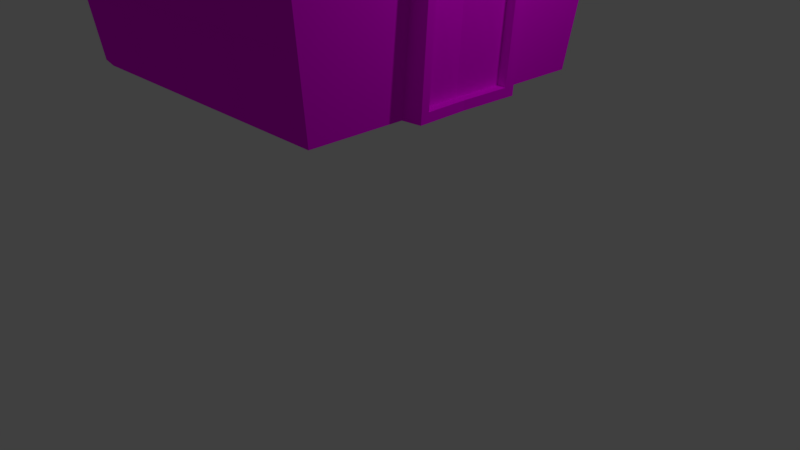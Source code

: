 # Source: casa_con_texturas.blend  (saved by Blender 2.79.0; exported with 4.5.12 LTS)
import bpy
from mathutils import Matrix  # noqa: F401  (used for matrix-valued properties, if any)

bpy.ops.wm.read_factory_settings(use_empty=True)
scene = bpy.context.scene
scene.name = 'Scene'

# ---- collections
col_collection_1 = bpy.data.collections.new('Collection 1'); scene.collection.children.link(col_collection_1)

# ---- images (referenced by path relative to the original .blend; pixels are not part of the script)
import os
ASSET_DIR = os.environ.get("B2B_ASSET_DIR", "")  # directory of the original .blend (textures are referenced by path, not embedded)
HERE = os.path.dirname(os.path.abspath(__file__))  # packed textures are extracted next to this script under _unpacked/

def load_image(name, relpath, width, height, colorspace="sRGB"):
    """Load a texture the original file referenced (path relative to the .blend, or extracted next to this script)."""
    p = next((c for c in (os.path.join(HERE, relpath), os.path.join(ASSET_DIR, relpath)) if relpath and os.path.exists(c)), "")
    if p:
        img = bpy.data.images.load(p, check_existing=True)
        img.name = name
    else:  # same state as the original file: an image datablock whose file is absent (Cycles renders it pink)
        img = bpy.data.images.new(name, width, height)
        img.source = "FILE"
        img.filepath = "//" + (relpath or name)
    img.colorspace_settings.name = colorspace
    return img
img_coloratlas_png = load_image('coloratlas.png', 'coloratlas.png', 1024, 1024, 'sRGB')

# ---- materials (node trees are filled in below, after node groups)
mat_material = bpy.data.materials.new('Material')
mat_material.alpha_threshold = 0.0
mat_material.use_transparent_shadow = False
mat_material.roughness = 0.5
mat_material.line_color = (0.0, 0.0, 0.0, 1.0)

# ---- material node trees
mat_material.use_nodes = True; mat_material.node_tree.nodes.clear()
_N = mat_material.node_tree.nodes; _L = mat_material.node_tree.links
n0 = _N.new('ShaderNodeOutputMaterial'); n0.name = 'Material Output'; n0.location = (300, 300)
n1 = _N.new('ShaderNodeBsdfDiffuse'); n1.name = 'Diffuse BSDF'; n1.location = (10, 300)
n2 = _N.new('ShaderNodeTexImage'); n2.name = 'Image Texture'; n2.location = (-436, 334)
n2.width = 140
n2.image = img_coloratlas_png
_L.new(n1.outputs[0], n0.inputs[0])
_L.new(n2.outputs[0], n1.inputs[0])
n0.is_active_output = True

# ---- world
world_world = bpy.data.worlds.new('World'); scene.world = world_world
world_world.color = (0.05088, 0.05088, 0.05088)
world_world.use_sun_shadow = False
world_world.sun_shadow_jitter_overblur = 0.0
world_world.cycles.sampling_method = 'MANUAL'

# ---- cameras
cam_camera = bpy.data.cameras.new('Camera')
cam_camera.clip_end = 100.0
cam_camera.lens = 35.0
cam_camera.sensor_width = 32.0
cam_camera.sensor_height = 18.0
cam_camera.ortho_scale = 7.314
cam_camera.dof.focus_distance = 0.0
cam_camera.dof.aperture_fstop = 128.0

# ---- lights
light_lamp = bpy.data.lights.new('Lamp', 'POINT')
light_lamp.transmission_factor = 0.0
light_lamp.cutoff_distance = 30.0
light_lamp.energy = 100.0
light_lamp.shadow_buffer_clip_start = 1.001
light_lamp.shadow_soft_size = 0.1
light_lamp.shadow_maximum_resolution = 0.006
light_lamp.use_absolute_resolution = True

# ---- meshes
me_cube_002 = bpy.data.meshes.new('Cube.002')
me_cube_002.from_pydata([(3.155, 2.423, -1.376), (3.155, 0.8152, -1.376), (1.547, 0.8152, -1.376), (1.547, 2.423, -1.376), (1.845, 1.489, 0.1788), (2.656, 0.1756, 0.2266), (1.08, 0.1703, 0.2286), (0.2717, 1.464, 0.1821), (7.605, 1.832, -0.975), (10.93, -0.9017, -0.5992), (14.28, -4.8, -0.2156), (7.612, 0.441, -0.9722), (11.2, -2.187, -0.5855), (14.78, -6.33, -0.1836), (6.004, 0.4383, -0.9722), (9.632, -2.099, -0.586), (13.17, -6.277, -0.1864), (5.997, 1.828, -0.975), (9.374, -0.8955, -0.5985), (12.69, -4.743, -0.2173), (-20.26, 4.676, 0.021), (-23.91, 4.325, -0.1364), (-37.88, 0.5601, 0.3751), (-42.01, 0.08429, 0.2235), (-34.32, -3.393, 0.6808), (-37.6, -5.216, 0.6087), (-17.08, -5.633, 0.8121), (-13.26, -8.463, 0.7939), (12.0, -4.946, 0.6898), (16.75, -7.735, 0.6718), (29.54, -0.8842, 0.3322), (34.86, -3.465, 0.3135), (25.99, 3.05, 0.02859), (30.45, 1.822, -0.0722), (8.839, 5.366, -0.09954), (6.103, 5.041, -0.259), (-31.47, 10.75, -0.04684), (-54.87, 5.235, 0.416), (-49.17, -1.597, 0.9144), (-17.71, -5.756, 1.156), (21.07, -4.829, 0.9972), (44.45, 0.6493, 0.5323), (38.75, 7.497, 0.03466), (7.307, 11.69, -0.2046), (-27.95, 7.178, -0.1035), (-48.3, 2.537, 0.3209), (-42.93, -3.217, 0.775), (-14.98, -6.715, 0.9928), (19.17, -5.906, 0.8468), (39.52, -1.265, 0.4225), (34.15, 4.489, -0.03159), (6.199, 7.986, -0.2495)], [], [(0, 1, 2, 3), (4, 7, 6, 5), (10, 4, 5, 13), (13, 5, 6, 16), (16, 6, 7, 19), (8, 0, 3, 17), (4, 10, 19, 7), (10, 9, 18, 19), (9, 8, 17, 18), (2, 14, 17, 3), (14, 15, 18, 17), (15, 16, 19, 18), (1, 11, 14, 2), (11, 12, 15, 14), (12, 13, 16, 15), (0, 8, 11, 1), (8, 9, 12, 11), (9, 10, 13, 12), (44, 21, 23, 45), (45, 23, 25, 46), (46, 25, 27, 47), (47, 27, 29, 48), (48, 29, 31, 49), (49, 31, 33, 50), (23, 21, 35, 33, 31, 29, 27, 25), (50, 33, 35, 51), (51, 35, 21, 44), (20, 22, 24, 26, 28, 30, 32, 34), (22, 20, 36, 37), (24, 22, 37, 38), (26, 24, 38, 39), (28, 26, 39, 40), (30, 28, 40, 41), (32, 30, 41, 42), (34, 32, 42, 43), (20, 34, 43, 36), (43, 51, 44, 36), (42, 50, 51, 43), (41, 49, 50, 42), (40, 48, 49, 41), (39, 47, 48, 40), (38, 46, 47, 39), (37, 45, 46, 38), (36, 44, 45, 37)])
me_cube_002.use_remesh_preserve_volume = False
me_cube_002.use_remesh_preserve_attributes = False
me_cube_002.use_mirror_vertex_groups = False
me_cube_002.update()
me_cube_001 = bpy.data.meshes.new('Cube.001')
me_cube_001.from_pydata([(0.716, 1.0, -1.0), (0.716, -1.0, -1.0), (-1.284, -1.0, -1.0), (-1.284, 1.0, -1.0), (0.8919, 1.272, 1.0), (0.8919, -1.272, 1.0), (-1.46, -1.272, 1.0), (-1.46, 1.272, 1.0), (0.6975, 0.3082, -0.9303), (0.6975, -0.3082, -0.9303), (0.7563, 0.3082, -0.06447), (0.7563, -0.3082, -0.06447), (0.8836, -0.2677, 0.2925), (0.8836, -0.8431, 0.2925), (0.9444, -0.2677, 0.9635), (0.9444, -0.8431, 0.9635), (0.7715, -0.2677, 0.3026), (0.7715, -0.8431, 0.3026), (0.8324, -0.2677, 0.9737), (0.8324, -0.8431, 0.9737), (1.035, 1.554, 0.847), (0.8919, -7.153e-07, 1.691), (-1.46, 4.768e-07, 1.691), (-1.657, 1.554, 0.847), (1.035, 0.05867, 1.658), (-1.657, 0.05867, 1.658), (0.9984, 1.58, 0.9461), (-1.625, 1.604, 0.9522), (1.003, 0.06895, 1.757), (-1.657, 0.0, 1.754), (-0.2786, 1.604, 0.9522), (-1.625, 0.8077, 1.37), (1.003, 0.8652, 1.34), (-0.3436, 0.06895, 1.757), (-0.2786, 0.8077, 1.37), (-1.017, 1.604, 0.9522), (-1.625, 1.263, 1.131), (1.003, 0.4095, 1.578), (0.3945, 0.06895, 1.757), (0.3296, 1.604, 0.9522), (-1.625, 0.4671, 1.548), (1.003, 1.206, 1.161), (-0.9518, 0.06895, 1.757), (-0.2786, 0.4671, 1.548), (-0.2786, 1.263, 1.131), (0.3296, 0.8077, 1.37), (-1.017, 0.8077, 1.37), (-1.017, 1.263, 1.131), (0.3296, 1.263, 1.131), (0.3296, 0.4671, 1.548), (-1.017, 0.4671, 1.548), (-0.9517, 1.58, 0.9461), (-1.657, 1.592, 0.9192), (-1.625, 1.182, 1.155), (0.9984, 0.4475, 1.54), (1.035, 0.0, 1.754), (0.3621, 0.0, 1.754), (0.3946, 1.58, 0.9461), (-0.3479, 1.58, 0.9461), (-1.625, 0.386, 1.572), (-1.625, 0.8456, 1.331), (0.9984, 1.244, 1.123), (0.9984, 0.7842, 1.364), (-0.9843, 0.0, 1.754), (-0.3111, 0.0, 1.754), (-0.3479, 0.4475, 1.54), (-0.3436, 0.4095, 1.578), (-0.3479, 1.244, 1.123), (-0.3436, 1.206, 1.161), (-0.3479, 0.7842, 1.364), (-0.3436, 0.8652, 1.34), (0.3253, 0.8456, 1.331), (0.3945, 0.8652, 1.34), (-1.021, 0.8456, 1.331), (-0.9518, 0.8652, 1.34), (-0.9517, 1.244, 1.123), (-0.9518, 1.206, 1.161), (0.3946, 1.244, 1.123), (0.3945, 1.206, 1.161), (0.3946, 0.4475, 1.54), (0.3945, 0.4095, 1.578), (-0.9517, 0.4475, 1.54), (-0.9518, 0.4095, 1.578), (1.035, 0.7962, 1.337), (-0.3111, 0.3981, 1.545), (-0.2785, 0.386, 1.572), (-0.2785, 0.04937, 1.749), (-0.3111, 1.194, 1.128), (-0.2785, 1.182, 1.155), (-0.3111, 0.7962, 1.337), (-0.2785, 0.8456, 1.331), (0.3621, 0.7962, 1.337), (0.3946, 0.7842, 1.364), (-0.3111, 1.592, 0.9192), (-0.9843, 0.7962, 1.337), (-0.9517, 0.7842, 1.364), (-0.9843, 1.592, 0.9192), (-1.657, 0.7962, 1.337), (-1.657, 1.194, 1.128), (1.035, 0.3981, 1.545), (1.035, 1.592, 0.9192), (0.3253, 0.04937, 1.749), (0.3621, 1.592, 0.9192), (-1.657, 0.3981, 1.545), (-1.625, 0.04937, 1.749), (1.035, 1.194, 1.128), (-1.021, 0.04937, 1.749), (-0.9843, 1.194, 1.128), (-1.021, 1.182, 1.155), (0.3621, 1.194, 1.128), (0.3253, 1.182, 1.155), (0.3621, 0.3981, 1.545), (0.3253, 0.386, 1.572), (-0.9843, 0.3981, 1.545), (-1.021, 0.386, 1.572), (1.035, -1.554, 0.847), (-1.657, -1.554, 0.847), (1.035, -0.05867, 1.658), (-1.657, -0.05867, 1.658), (0.9984, -1.586, 0.9564), (-1.625, -1.604, 0.9522), (1.003, -0.06895, 1.757), (-0.2786, -1.604, 0.9522), (-1.625, -0.8077, 1.37), (1.003, -0.8652, 1.34), (-0.3436, -0.06895, 1.757), (-0.2786, -0.8077, 1.37), (-1.017, -1.604, 0.9522), (-1.625, -1.263, 1.131), (1.003, -0.4095, 1.578), (0.3945, -0.06895, 1.757), (0.3296, -1.604, 0.9522), (-1.625, -0.4671, 1.548), (1.003, -1.206, 1.161), (-0.9518, -0.06895, 1.757), (-0.2786, -0.4671, 1.548), (-0.2786, -1.263, 1.131), (0.3296, -0.8077, 1.37), (-1.017, -0.8077, 1.37), (-1.017, -1.263, 1.131), (0.3296, -1.263, 1.131), (0.3296, -0.4671, 1.548), (-1.017, -0.4671, 1.548), (-0.9517, -1.586, 0.9564), (-1.657, -1.592, 0.9192), (-1.625, -1.188, 1.165), (0.9984, -0.4529, 1.55), (0.3946, -1.586, 0.9564), (-0.3479, -1.586, 0.9564), (-1.625, -0.3914, 1.583), (-1.625, -0.851, 1.342), (0.9984, -1.249, 1.133), (0.9984, -0.7895, 1.374), (-0.3479, -0.4529, 1.55), (-0.3436, -0.4095, 1.578), (-0.3479, -1.249, 1.133), (-0.3436, -1.206, 1.161), (-0.3479, -0.7895, 1.374), (-0.3436, -0.8652, 1.34), (0.3253, -0.851, 1.342), (0.3945, -0.8652, 1.34), (-1.021, -0.851, 1.342), (-0.9518, -0.8652, 1.34), (-0.9517, -1.249, 1.133), (-0.9518, -1.206, 1.161), (0.3946, -1.249, 1.133), (0.3945, -1.206, 1.161), (0.3946, -0.4529, 1.55), (0.3945, -0.4095, 1.578), (-0.9517, -0.4529, 1.55), (-0.9518, -0.4095, 1.578), (1.035, -0.7962, 1.337), (-0.3111, -0.3981, 1.545), (-0.2785, -0.3914, 1.583), (-0.2785, -0.05475, 1.759), (-0.3111, -1.194, 1.128), (-0.2785, -1.188, 1.165), (-0.3111, -0.7962, 1.337), (-0.2785, -0.851, 1.342), (0.3621, -0.7962, 1.337), (0.3946, -0.7895, 1.374), (-0.3111, -1.592, 0.9192), (-0.9843, -0.7962, 1.337), (-0.9517, -0.7895, 1.374), (-0.9843, -1.592, 0.9192), (-1.657, -0.7962, 1.337), (-1.657, -1.194, 1.128), (1.035, -0.3981, 1.545), (1.035, -1.592, 0.9192), (0.3253, -0.05475, 1.759), (0.3621, -1.592, 0.9192), (-1.657, -0.3981, 1.545), (-1.625, -0.05475, 1.759), (1.035, -1.194, 1.128), (-1.021, -0.05475, 1.759), (-0.9843, -1.194, 1.128), (-1.021, -1.188, 1.165), (0.3621, -1.194, 1.128), (0.3253, -1.188, 1.165), (0.3621, -0.3981, 1.545), (0.3253, -0.3914, 1.583), (-0.9843, -0.3981, 1.545), (-1.021, -0.3914, 1.583), (0.6975, -4.172e-07, -0.9303), (0.7563, -5.364e-07, -0.002365), (0.8836, -0.5246, 0.2925), (0.8836, -0.5862, 0.2925), (0.9168, -0.2677, 0.6587), (0.9112, -0.2677, 0.5973), (0.9112, -0.8431, 0.5973), (0.9168, -0.8431, 0.6587), (0.9444, -0.5862, 0.9635), (0.9444, -0.5246, 0.9635), (0.9168, -0.5862, 0.6587), (0.9112, -0.5862, 0.5973), (0.9112, -0.5246, 0.5973), (0.9168, -0.5246, 0.6587), (0.7651, -0.1971, 0.2323), (0.7651, -0.9137, 0.2323), (0.8387, -0.1971, 1.044), (0.8387, -0.9137, 1.044), (0.8772, -0.1971, 0.2221), (0.8772, -0.9137, 0.2221), (0.9508, -0.9137, 1.034), (0.9508, -0.1971, 1.034), (1.016, -0.5246, 0.6497), (1.016, -0.5862, 0.6497), (1.011, -0.5862, 0.5883), (1.011, -0.5246, 0.5883), (0.9613, -0.9324, 0.6546), (0.9557, -0.9324, 0.5933), (0.9557, -0.1784, 0.5932), (0.9613, -0.1784, 0.6546), (0.92, -0.5862, 0.1994), (0.92, -0.5246, 0.1994), (0.997, -0.5246, 1.048), (0.997, -0.5862, 1.048), (0.8836, 0.909, 0.2008), (0.8836, 0.3337, 0.2008), (0.9444, 0.909, 0.8719), (0.9444, 0.3337, 0.8719), (0.7715, 0.909, 0.211), (0.7715, 0.3337, 0.211), (0.8324, 0.909, 0.882), (0.8324, 0.3337, 0.882), (0.8836, 0.6522, 0.2008), (0.8836, 0.5905, 0.2008), (0.9168, 0.909, 0.567), (0.9112, 0.909, 0.5056), (0.9112, 0.3337, 0.5056), (0.9168, 0.3337, 0.567), (0.9444, 0.5905, 0.8719), (0.9444, 0.6522, 0.8719), (0.9168, 0.5905, 0.567), (0.9112, 0.5905, 0.5056), (0.9112, 0.6522, 0.5056), (0.9168, 0.6522, 0.567), (0.7651, 0.9796, 0.1406), (0.7651, 0.263, 0.1406), (0.8387, 0.9796, 0.9524), (0.8387, 0.263, 0.9524), (0.8772, 0.9796, 0.1305), (0.8772, 0.263, 0.1305), (0.9508, 0.263, 0.9422), (0.9508, 0.9796, 0.9422), (1.016, 0.6522, 0.558), (1.016, 0.5905, 0.558), (1.011, 0.5905, 0.4966), (1.011, 0.6522, 0.4966), (0.9613, 0.2443, 0.563), (0.9557, 0.2443, 0.5016), (0.9557, 0.9984, 0.5016), (0.9613, 0.9984, 0.563), (0.92, 0.5905, 0.1078), (0.92, 0.6522, 0.1078), (0.997, 0.6522, 0.9568), (0.997, 0.5905, 0.9568), (0.8125, -4.778e-07, -0.9506), (0.8439, -0.3049, -0.9391), (0.8439, 0.3049, -0.9391), (0.9043, 0.3092, -0.07273), (0.9043, -0.3092, -0.07273), (0.8673, -5.917e-07, -0.00126), (0.6908, -4.172e-07, -1.03), (0.6927, -0.3789, -1.001), (0.6927, 0.3789, -1.001), (0.7606, 0.3853, -0.001056), (0.7606, -0.3853, -0.001056), (0.7631, -5.364e-07, 0.0973), (0.716, 1.0, -1.0), (-1.284, 1.0, -1.0), (0.8919, 1.272, 1.0), (-1.46, 1.272, 1.0), (-0.284, 1.0, -1.0), (0.8039, 1.136, 0.0), (-1.372, 1.136, 0.0), (-0.284, 1.272, 1.0), (-0.284, 1.136, 0.0), (-0.784, 1.0, -1.0), (0.8479, 1.204, 0.5), (-1.416, 1.204, 0.5), (-0.872, 1.272, 1.0), (0.216, 1.0, -1.0), (0.76, 1.068, -0.5), (-1.328, 1.068, -0.5), (0.3039, 1.272, 1.0), (-0.828, 1.136, 0.0), (0.26, 1.136, 0.0), (-0.284, 1.068, -0.5), (-0.284, 1.204, 0.5), (0.2819, 1.204, 0.5), (0.238, 1.068, -0.5), (-0.806, 1.068, -0.5), (-0.85, 1.204, 0.5), (-0.8415, 1.058, -0.9486), (-1.241, 1.059, -0.9412), (0.7902, 1.261, 0.5387), (0.8397, 1.315, 0.9358), (-1.358, 1.248, 0.4449), (-1.425, 1.304, 0.9551), (-0.815, 1.316, 0.945), (0.1721, 1.057, -0.9482), (-0.227, 1.057, -0.959), (0.7091, 1.127, -0.444), (0.7498, 1.181, -0.0459), (-1.268, 1.113, -0.542), (-1.323, 1.193, 0.04632), (0.3638, 1.316, 0.953), (-0.3387, 1.316, 0.945), (-0.7762, 1.179, -0.05836), (0.3133, 1.181, -0.0398), (-0.3396, 1.18, -0.05181), (-0.3336, 1.125, -0.4503), (-0.3387, 1.261, 0.5464), (0.6765, 1.043, -0.9601), (0.3318, 1.262, 0.5553), (0.2902, 1.127, -0.4381), (-0.7526, 1.125, -0.4566), (-0.7975, 1.261, 0.5464), (-0.7428, 1.043, -0.9601), (-1.284, 1.0, -1.0), (0.7989, 1.236, 0.4551), (0.8919, 1.272, 1.0), (0.261, 1.043, -0.9601), (-0.3271, 1.043, -0.9601), (0.7131, 1.1, -0.5449), (0.7624, 1.179, 0.03989), (-1.312, 1.168, -0.0449), (-0.7846, 1.177, 0.02485), (-0.8838, 1.193, 0.04653), (-1.389, 1.247, 0.5399), (0.3071, 1.179, 0.03989), (0.2105, 1.195, 0.0579), (-0.3293, 1.177, 0.02485), (-0.2284, 1.195, 0.05339), (-0.2399, 1.111, -0.4601), (-0.2379, 1.111, -0.5606), (-0.226, 1.247, 0.5399), (-0.2325, 1.249, 0.452), (-0.226, 1.304, 0.9551), (-0.9319, 1.304, 0.9551), (-1.275, 1.111, -0.4601), (0.2674, 1.304, 0.9551), (0.3253, 1.236, 0.4551), (0.2239, 1.249, 0.4566), (0.2792, 1.1, -0.5449), (0.1787, 1.112, -0.5493), (-0.761, 1.1, -0.5449), (-0.8516, 1.113, -0.5497), (-0.8029, 1.234, 0.4401), (-0.9015, 1.248, 0.4451), (-1.416, 1.204, 0.5), (-1.46, 1.272, 1.0), (-0.872, 1.272, 1.0), (-1.328, 1.068, -0.5), (-1.372, 1.136, 0.0), (0.3039, 1.272, 1.0), (-0.284, 1.272, 1.0), (-0.284, 1.0, -1.0), (-0.828, 1.136, 0.0), (-0.8581, 1.168, -0.0449), (0.26, 1.136, 0.0), (0.2139, 1.168, -0.0449), (-0.284, 1.136, 0.0), (-0.2399, 1.168, -0.0449), (-0.284, 1.068, -0.5), (-0.3271, 1.1, -0.5449), (-0.784, 1.0, -1.0), (-0.284, 1.204, 0.5), (-0.3293, 1.234, 0.4401), (0.8039, 1.136, 0.0), (0.8479, 1.204, 0.5), (0.716, 1.0, -1.0), (0.216, 1.0, -1.0), (0.76, 1.068, -0.5), (0.2819, 1.204, 0.5), (0.2491, 1.247, 0.5399), (0.238, 1.068, -0.5), (0.1956, 1.111, -0.4601), (-0.806, 1.068, -0.5), (-0.8398, 1.111, -0.4601), (-0.85, 1.204, 0.5), (-0.9137, 1.247, 0.5399), (0.716, -1.0, -1.0), (-1.284, -1.0, -1.0), (0.8919, -1.272, 1.0), (-1.46, -1.272, 1.0), (-0.284, -1.0, -1.0), (0.8039, -1.136, 0.0), (-1.372, -1.136, 0.0), (-0.284, -1.272, 1.0), (-0.284, -1.136, 0.0), (-0.784, -1.0, -1.0), (0.8479, -1.204, 0.5), (-1.416, -1.204, 0.5), (-0.872, -1.272, 1.0), (0.216, -1.0, -1.0), (0.76, -1.068, -0.5), (-1.328, -1.068, -0.5), (0.3039, -1.272, 1.0), (-0.828, -1.136, 0.0), (0.26, -1.136, 0.0), (-0.284, -1.068, -0.5), (-0.284, -1.204, 0.5), (0.2819, -1.204, 0.5), (0.238, -1.068, -0.5), (-0.806, -1.068, -0.5), (-0.85, -1.204, 0.5), (-0.8415, -1.058, -0.9486), (-1.241, -1.059, -0.9412), (0.7902, -1.261, 0.5387), (0.8397, -1.315, 0.9358), (-1.358, -1.248, 0.4449), (-1.425, -1.304, 0.9551), (-0.815, -1.316, 0.945), (0.1721, -1.057, -0.9482), (-0.227, -1.057, -0.959), (0.7091, -1.127, -0.444), (0.7498, -1.181, -0.0459), (-1.268, -1.113, -0.542), (-1.323, -1.193, 0.04632), (0.3638, -1.316, 0.953), (-0.3387, -1.316, 0.945), (-0.7762, -1.179, -0.05836), (0.3133, -1.181, -0.0398), (-0.3396, -1.18, -0.05181), (-0.3336, -1.125, -0.4503), (-0.3387, -1.261, 0.5464), (0.6765, -1.043, -0.9601), (0.3318, -1.262, 0.5553), (0.2902, -1.127, -0.4381), (-0.7526, -1.125, -0.4566), (-0.7975, -1.261, 0.5464), (-0.7428, -1.043, -0.9601), (-1.284, -1.0, -1.0), (0.7989, -1.236, 0.4551), (0.8919, -1.272, 1.0), (0.261, -1.043, -0.9601), (-0.3271, -1.043, -0.9601), (0.7131, -1.1, -0.5449), (0.7624, -1.179, 0.03989), (-1.312, -1.168, -0.0449), (-0.7846, -1.177, 0.02485), (-0.8838, -1.193, 0.04653), (-1.389, -1.247, 0.5399), (0.3071, -1.179, 0.03989), (0.2105, -1.195, 0.0579), (-0.3293, -1.177, 0.02485), (-0.2284, -1.195, 0.05339), (-0.2399, -1.111, -0.4601), (-0.2379, -1.111, -0.5606), (-0.226, -1.247, 0.5399), (-0.2325, -1.249, 0.452), (-0.226, -1.304, 0.9551), (-0.9319, -1.304, 0.9551), (-1.275, -1.111, -0.4601), (0.2674, -1.304, 0.9551), (0.3253, -1.236, 0.4551), (0.2239, -1.249, 0.4566), (0.2792, -1.1, -0.5449), (0.1787, -1.112, -0.5493), (-0.761, -1.1, -0.5449), (-0.8516, -1.113, -0.5497), (-0.8029, -1.234, 0.4401), (-0.9015, -1.248, 0.4451), (-1.416, -1.204, 0.5), (-1.46, -1.272, 1.0), (-0.872, -1.272, 1.0), (-1.328, -1.068, -0.5), (-1.372, -1.136, 0.0), (0.3039, -1.272, 1.0), (-0.284, -1.272, 1.0), (-0.284, -1.0, -1.0), (-0.828, -1.136, 0.0), (-0.8581, -1.168, -0.0449), (0.26, -1.136, 0.0), (0.2139, -1.168, -0.0449), (-0.284, -1.136, 0.0), (-0.2399, -1.168, -0.0449), (-0.284, -1.068, -0.5), (-0.3271, -1.1, -0.5449), (-0.784, -1.0, -1.0), (-0.284, -1.204, 0.5), (-0.3293, -1.234, 0.4401), (0.8039, -1.136, 0.0), (0.8479, -1.204, 0.5), (0.716, -1.0, -1.0), (0.216, -1.0, -1.0), (0.76, -1.068, -0.5), (0.2819, -1.204, 0.5), (0.2491, -1.247, 0.5399), (0.238, -1.068, -0.5), (0.1956, -1.111, -0.4601), (-0.806, -1.068, -0.5), (-0.8398, -1.111, -0.4601), (-0.85, -1.204, 0.5), (-0.9137, -1.247, 0.5399), (0.8089, -4.768e-07, -1.012), (0.847, -0.3657, -0.9983), (0.847, 0.3657, -0.9983), (0.9144, 0.3705, -0.02399), (0.9144, -0.3705, -0.02399), (0.8729, -5.96e-07, 0.06141), (0.8078, -5.741e-07, 0.002499), (0.753, -4.601e-07, -0.9468), (0.7844, -0.3049, -0.9354), (0.7844, 0.3049, -0.9354), (0.8448, 0.3092, -0.06897), (0.8448, -0.3092, -0.06897)], [], [(21, 22, 6, 5), (2, 6, 22, 7, 3), (1, 5, 6, 2), (0, 1, 2, 3), (4, 0, 3, 7), (203, 9, 11, 204), (203, 8, 285, 283), (9, 203, 283, 284), (11, 9, 284, 287), (14, 207, 232, 224), (16, 17, 19, 18), (12, 208, 215, 205), (17, 16, 217, 218), (213, 211, 15, 210), (4, 7, 22, 21), (20, 24, 25, 23), (0, 4, 21, 5, 1), (114, 59, 104, 106), (20, 23, 52, 96, 93, 102, 100), (24, 20, 100, 105, 83, 99, 55), (23, 25, 29, 103, 97, 98, 52), (112, 85, 86, 101), (110, 88, 90, 71), (108, 53, 60, 73), (68, 76, 74, 70), (58, 51, 75, 67), (35, 27, 36, 47), (41, 78, 72, 32), (26, 57, 77, 61), (39, 30, 44, 48), (37, 80, 38, 28), (62, 92, 79, 54), (45, 34, 43, 49), (66, 82, 42, 33), (69, 95, 81, 65), (46, 31, 40, 50), (27, 35, 96, 52), (36, 27, 52, 98), (37, 28, 55, 99), (28, 38, 56, 55), (30, 39, 102, 93), (40, 31, 97, 103), (41, 32, 83, 105), (33, 42, 63, 64), (66, 33, 64, 84), (68, 70, 89, 87), (32, 72, 91, 83), (70, 74, 94, 89), (43, 34, 89, 84), (44, 30, 93, 87), (34, 45, 91, 89), (31, 46, 94, 97), (74, 76, 107, 94), (35, 47, 107, 96), (76, 68, 87, 107), (47, 36, 98, 107), (72, 78, 109, 91), (39, 48, 109, 102), (78, 41, 105, 109), (48, 44, 87, 109), (38, 80, 111, 56), (45, 49, 111, 91), (80, 37, 99, 111), (49, 43, 84, 111), (42, 82, 113, 63), (46, 50, 113, 94), (82, 66, 84, 113), (50, 40, 103, 113), (86, 85, 84, 64), (90, 88, 87, 89), (92, 62, 83, 91), (95, 69, 89, 94), (51, 58, 93, 96), (60, 53, 98, 97), (62, 54, 99, 83), (101, 86, 64, 56), (57, 26, 100, 102), (104, 59, 103, 29), (26, 61, 105, 100), (106, 104, 29, 63), (69, 65, 84, 89), (58, 67, 87, 93), (71, 90, 89, 91), (73, 60, 97, 94), (108, 73, 94, 107), (75, 51, 96, 107), (67, 75, 107, 87), (53, 108, 107, 98), (110, 71, 91, 109), (77, 57, 102, 109), (61, 77, 109, 105), (88, 110, 109, 87), (112, 101, 56, 111), (79, 92, 91, 111), (54, 79, 111, 99), (85, 112, 111, 84), (114, 106, 63, 113), (81, 95, 94, 113), (65, 81, 113, 84), (59, 114, 113, 103), (115, 116, 118, 117), (202, 194, 192, 149), (115, 188, 190, 181, 184, 144, 116), (117, 55, 187, 171, 193, 188, 115), (116, 144, 186, 185, 191, 29, 118), (200, 189, 174, 173), (198, 159, 178, 176), (196, 161, 150, 145), (156, 158, 162, 164), (148, 155, 163, 143), (127, 139, 128, 120), (133, 124, 160, 166), (119, 151, 165, 147), (131, 140, 136, 122), (129, 121, 130, 168), (152, 146, 167, 180), (137, 141, 135, 126), (154, 125, 134, 170), (157, 153, 169, 183), (138, 142, 132, 123), (120, 144, 184, 127), (128, 186, 144, 120), (129, 187, 55, 121), (121, 55, 56, 130), (122, 181, 190, 131), (132, 191, 185, 123), (133, 193, 171, 124), (125, 64, 63, 134), (154, 172, 64, 125), (156, 175, 177, 158), (124, 171, 179, 160), (158, 177, 182, 162), (135, 172, 177, 126), (136, 175, 181, 122), (126, 177, 179, 137), (123, 185, 182, 138), (162, 182, 195, 164), (127, 184, 195, 139), (164, 195, 175, 156), (139, 195, 186, 128), (160, 179, 197, 166), (131, 190, 197, 140), (166, 197, 193, 133), (140, 197, 175, 136), (130, 56, 199, 168), (137, 179, 199, 141), (168, 199, 187, 129), (141, 199, 172, 135), (134, 63, 201, 170), (138, 182, 201, 142), (170, 201, 172, 154), (142, 201, 191, 132), (174, 64, 172, 173), (178, 177, 175, 176), (180, 179, 171, 152), (183, 182, 177, 157), (143, 184, 181, 148), (150, 185, 186, 145), (152, 171, 187, 146), (189, 56, 64, 174), (147, 190, 188, 119), (192, 29, 191, 149), (119, 188, 193, 151), (194, 63, 29, 192), (157, 177, 172, 153), (148, 181, 175, 155), (159, 179, 177, 178), (161, 182, 185, 150), (196, 195, 182, 161), (163, 195, 184, 143), (155, 175, 195, 163), (145, 186, 195, 196), (198, 197, 179, 159), (165, 197, 190, 147), (151, 193, 197, 165), (176, 175, 197, 198), (200, 199, 56, 189), (167, 199, 179, 180), (146, 187, 199, 167), (173, 172, 199, 200), (202, 201, 63, 194), (169, 201, 182, 183), (153, 172, 201, 169), (149, 191, 201, 202), (10, 204, 288, 286), (8, 10, 286, 285), (8, 203, 204, 10), (204, 11, 287, 288), (205, 215, 228, 234), (207, 14, 212, 216), (208, 12, 221, 231), (213, 210, 229, 226), (12, 205, 234, 221), (214, 206, 233, 227), (13, 209, 230, 222), (215, 208, 231, 228), (206, 214, 209, 13), (224, 219, 220, 223, 236, 235), (223, 220, 218, 222, 230, 229), (222, 218, 217, 221, 234, 233), (221, 217, 219, 224, 232, 231), (226, 227, 228, 225), (226, 229, 230, 227), (232, 225, 228, 231), (227, 233, 234, 228), (236, 226, 225, 235), (16, 18, 219, 217), (209, 214, 227, 230), (212, 14, 224, 235), (211, 213, 226, 236), (19, 17, 218, 220), (210, 15, 223, 229), (216, 212, 235, 225), (18, 19, 220, 219), (207, 216, 225, 232), (15, 211, 236, 223), (206, 13, 222, 233), (239, 247, 272, 264), (241, 242, 244, 243), (237, 248, 255, 245), (242, 241, 257, 258), (253, 251, 240, 250), (245, 255, 268, 274), (247, 239, 252, 256), (248, 237, 261, 271), (253, 250, 269, 266), (237, 245, 274, 261), (254, 246, 273, 267), (238, 249, 270, 262), (255, 248, 271, 268), (246, 254, 249, 238), (264, 259, 260, 263, 276, 275), (263, 260, 258, 262, 270, 269), (262, 258, 257, 261, 274, 273), (261, 257, 259, 264, 272, 271), (266, 267, 268, 265), (266, 269, 270, 267), (272, 265, 268, 271), (267, 273, 274, 268), (276, 266, 265, 275), (241, 243, 259, 257), (249, 254, 267, 270), (252, 239, 264, 275), (251, 253, 266, 276), (244, 242, 258, 260), (250, 240, 263, 269), (256, 252, 275, 265), (243, 244, 260, 259), (247, 256, 265, 272), (240, 251, 276, 263), (246, 238, 262, 273), (282, 281, 528, 523), (517, 283, 285, 519), (522, 288, 287, 521), (519, 285, 286, 520), (521, 287, 284, 518), (520, 286, 288, 522), (518, 284, 283, 517), (280, 282, 523, 527), (313, 301, 292, 300), (312, 306, 295, 304), (311, 307, 297, 308), (310, 305, 296, 309), (307, 310, 309, 297), (294, 299, 310, 307), (299, 291, 305, 310), (302, 311, 308, 293), (289, 303, 311, 302), (303, 294, 307, 311), (298, 312, 304, 290), (293, 308, 312, 298), (308, 297, 306, 312), (306, 313, 300, 295), (297, 309, 313, 306), (309, 296, 301, 313), (402, 350, 319, 360), (400, 361, 347, 380), (398, 355, 384, 382), (396, 357, 359, 362), (352, 354, 358, 364), (346, 351, 363, 341), (316, 335, 327, 317), (321, 322, 356, 366), (334, 343, 365, 345), (323, 336, 330, 324), (314, 315, 325, 368), (344, 339, 367, 386), (332, 337, 329, 331), (349, 326, 318, 370), (353, 348, 369, 389), (333, 338, 320, 328), (299, 391, 342, 291), (302, 393, 392, 289), (292, 372, 371, 300), (289, 392, 394, 303), (301, 373, 372, 292), (304, 374, 340, 290), (293, 378, 393, 302), (291, 342, 376, 305), (298, 387, 378, 293), (303, 394, 390, 294), (294, 390, 391, 299), (295, 375, 374, 304), (300, 371, 375, 295), (305, 376, 377, 296), (290, 340, 387, 298), (296, 377, 373, 301), (314, 387, 340, 315), (317, 342, 391, 316), (321, 393, 378, 322), (324, 390, 394, 323), (349, 379, 375, 326), (352, 381, 383, 354), (322, 378, 385, 356), (354, 383, 388, 358), (326, 375, 371, 318), (320, 373, 377, 328), (315, 340, 374, 325), (327, 376, 342, 317), (329, 379, 383, 331), (330, 381, 390, 324), (331, 383, 385, 332), (328, 377, 388, 333), (358, 388, 395, 364), (316, 391, 395, 335), (364, 395, 381, 352), (335, 395, 376, 327), (356, 385, 397, 366), (323, 394, 397, 336), (366, 397, 393, 321), (336, 397, 381, 330), (325, 374, 399, 368), (332, 385, 399, 337), (368, 399, 387, 314), (337, 399, 379, 329), (318, 371, 401, 370), (333, 388, 401, 338), (370, 401, 379, 349), (338, 401, 373, 320), (350, 371, 372, 319), (319, 372, 373, 360), (361, 374, 375, 347), (359, 377, 376, 362), (347, 375, 379, 380), (384, 383, 381, 382), (386, 385, 378, 344), (389, 388, 383, 353), (344, 378, 387, 339), (341, 391, 390, 346), (334, 392, 393, 343), (345, 394, 392, 334), (353, 383, 379, 348), (346, 390, 381, 351), (355, 385, 383, 384), (357, 388, 377, 359), (396, 395, 388, 357), (363, 395, 391, 341), (351, 381, 395, 363), (362, 376, 395, 396), (398, 397, 385, 355), (365, 397, 394, 345), (343, 393, 397, 365), (382, 381, 397, 398), (400, 399, 374, 361), (367, 399, 385, 386), (339, 387, 399, 367), (380, 379, 399, 400), (402, 401, 371, 350), (369, 401, 388, 389), (348, 379, 401, 369), (360, 373, 401, 402), (427, 414, 406, 415), (426, 418, 409, 420), (425, 422, 411, 421), (424, 423, 410, 419), (421, 411, 423, 424), (408, 421, 424, 413), (413, 424, 419, 405), (416, 407, 422, 425), (403, 416, 425, 417), (417, 425, 421, 408), (412, 404, 418, 426), (407, 412, 426, 422), (422, 426, 420, 411), (420, 409, 414, 427), (411, 420, 427, 423), (423, 427, 415, 410), (516, 474, 433, 464), (514, 494, 461, 475), (512, 496, 498, 469), (510, 476, 473, 471), (466, 478, 472, 468), (460, 455, 477, 465), (430, 431, 441, 449), (435, 480, 470, 436), (448, 459, 479, 457), (437, 438, 444, 450), (428, 482, 439, 429), (458, 500, 481, 453), (446, 445, 443, 451), (463, 484, 432, 440), (467, 503, 483, 462), (447, 442, 434, 452), (413, 405, 456, 505), (416, 403, 506, 507), (406, 414, 485, 486), (403, 417, 508, 506), (415, 406, 486, 487), (418, 404, 454, 488), (407, 416, 507, 492), (405, 419, 490, 456), (412, 407, 492, 501), (417, 408, 504, 508), (408, 413, 505, 504), (409, 418, 488, 489), (414, 409, 489, 485), (419, 410, 491, 490), (404, 412, 501, 454), (410, 415, 487, 491), (428, 429, 454, 501), (431, 430, 505, 456), (435, 436, 492, 507), (438, 437, 508, 504), (463, 440, 489, 493), (466, 468, 497, 495), (436, 470, 499, 492), (468, 472, 502, 497), (440, 432, 485, 489), (434, 442, 491, 487), (429, 439, 488, 454), (441, 431, 456, 490), (443, 445, 497, 493), (444, 438, 504, 495), (445, 446, 499, 497), (442, 447, 502, 491), (472, 478, 509, 502), (430, 449, 509, 505), (478, 466, 495, 509), (449, 441, 490, 509), (470, 480, 511, 499), (437, 450, 511, 508), (480, 435, 507, 511), (450, 444, 495, 511), (439, 482, 513, 488), (446, 451, 513, 499), (482, 428, 501, 513), (451, 443, 493, 513), (432, 484, 515, 485), (447, 452, 515, 502), (484, 463, 493, 515), (452, 434, 487, 515), (464, 433, 486, 485), (433, 474, 487, 486), (475, 461, 489, 488), (473, 476, 490, 491), (461, 494, 493, 489), (498, 496, 495, 497), (500, 458, 492, 499), (503, 467, 497, 502), (458, 453, 501, 492), (455, 460, 504, 505), (448, 457, 507, 506), (459, 448, 506, 508), (467, 462, 493, 497), (460, 465, 495, 504), (469, 498, 497, 499), (471, 473, 491, 502), (510, 471, 502, 509), (477, 455, 505, 509), (465, 477, 509, 495), (476, 510, 509, 490), (512, 469, 499, 511), (479, 459, 508, 511), (457, 479, 511, 507), (496, 512, 511, 495), (514, 475, 488, 513), (481, 500, 499, 513), (453, 481, 513, 501), (494, 514, 513, 493), (516, 464, 485, 515), (483, 503, 502, 515), (462, 483, 515, 493), (474, 516, 515, 487), (277, 278, 518, 517), (280, 279, 519, 520), (278, 281, 521, 518), (281, 282, 522, 521), (279, 277, 517, 519), (282, 280, 520, 522), (524, 523, 528, 525), (526, 527, 523, 524), (279, 280, 527, 526), (277, 279, 526, 524), (281, 278, 525, 528), (278, 277, 524, 525)])
_uv = me_cube_001.uv_layers.new(name='UVMap')
_uv.uv.foreach_set('vector', [0.6813, 0.9282, 0.6813, 0.9282, 0.6813, 0.9282, 0.6813, 0.9282, 0.6813, 0.9282, 0.6813, 0.9282, 0.6813, 0.9282, 0.6813, 0.9282, 0.6813, 0.9282, 0.6813, 0.9282, 0.6812, 0.9282, 0.6812, 0.9282, 0.6813, 0.9282, 0.6813, 0.9282, 0.6813, 0.9282, 0.6813, 0.9282, 0.6813, 0.9282, 0.6813, 0.9282, 0.6813, 0.9282, 0.6813, 0.9282, 0.6813, 0.9282, 0.6997, 0.9313, 0.6997, 0.9313, 0.6997, 0.9313, 0.6997, 0.9313, 0.6997, 0.9313, 0.6997, 0.9313, 0.6997, 0.9313, 0.6997, 0.9313, 0.6997, 0.9313, 0.6997, 0.9313, 0.6997, 0.9313, 0.6997, 0.9313, 0.6997, 0.9313, 0.6997, 0.9313, 0.6997, 0.9313, 0.6997, 0.9313, 0.2093, 0.4087, 0.2093, 0.4087, 0.2093, 0.4087, 0.2093, 0.4087, 0.2091, 0.41, 0.2091, 0.41, 0.2091, 0.41, 0.2091, 0.41, 0.5999, 0.6454, 0.5999, 0.6454, 0.5999, 0.6454, 0.5999, 0.6454, 0.2091, 0.41, 0.2091, 0.41, 0.2091, 0.41, 0.2091, 0.41, 0.5998, 0.6454, 0.5998, 0.6454, 0.5998, 0.6454, 0.5998, 0.6454, 0.6813, 0.9282, 0.6813, 0.9282, 0.6813, 0.9282, 0.6813, 0.9282, 0.8405, 0.03368, 0.8396, 0.03259, 0.841, 0.03224, 0.8442, 0.03282, 0.6812, 0.9283, 0.6811, 0.9282, 0.6812, 0.9281, 0.6813, 0.9281, 0.6813, 0.9282, 0.84, 0.03269, 0.8406, 0.03306, 0.8393, 0.0331, 0.8392, 0.03277, 0.8405, 0.03368, 0.8442, 0.03282, 0.8455, 0.03288, 0.8431, 0.03215, 0.8417, 0.03229, 0.8408, 0.03277, 0.8405, 0.03352, 0.8396, 0.03259, 0.8405, 0.03368, 0.8405, 0.03352, 0.8405, 0.03309, 0.8402, 0.03276, 0.8398, 0.03257, 0.8389, 0.03242, 0.8442, 0.03282, 0.841, 0.03224, 0.8389, 0.0329, 0.8412, 0.033, 0.8422, 0.03339, 0.8438, 0.03344, 0.8455, 0.03288, 0.8622, 0.04831, 0.8623, 0.04848, 0.8618, 0.0485, 0.8618, 0.04832, 0.8633, 0.04835, 0.8638, 0.04829, 0.8635, 0.04846, 0.8631, 0.04843, 0.8652, 0.04826, 0.8662, 0.04904, 0.8652, 0.04924, 0.8644, 0.04856, 0.8412, 0.03243, 0.8421, 0.03263, 0.8415, 0.03291, 0.8408, 0.03268, 0.8645, 0.04786, 0.8656, 0.04789, 0.8652, 0.04839, 0.8642, 0.04826, 0.8435, 0.03181, 0.8469, 0.0328, 0.8445, 0.03364, 0.8427, 0.03265, 0.8404, 0.03297, 0.8405, 0.03281, 0.8403, 0.03278, 0.8403, 0.03282, 0.8632, 0.04903, 0.8634, 0.04853, 0.8634, 0.04855, 0.8633, 0.04886, 0.8408, 0.03262, 0.8415, 0.03232, 0.8413, 0.0326, 0.8408, 0.03278, 0.8396, 0.03251, 0.8395, 0.03273, 0.839, 0.03269, 0.8391, 0.03241, 0.8629, 0.0484, 0.8628, 0.04847, 0.8625, 0.04842, 0.8626, 0.04828, 0.8401, 0.03264, 0.8404, 0.03272, 0.84, 0.03279, 0.8398, 0.03267, 0.8396, 0.03264, 0.8399, 0.03291, 0.8392, 0.03295, 0.8391, 0.03268, 0.8633, 0.04828, 0.8638, 0.04855, 0.8632, 0.04868, 0.8628, 0.04841, 0.8413, 0.03273, 0.842, 0.03325, 0.8413, 0.03322, 0.8406, 0.03288, 0.8469, 0.0328, 0.8435, 0.03181, 0.8431, 0.03215, 0.8455, 0.03288, 0.8445, 0.03364, 0.8469, 0.0328, 0.8455, 0.03288, 0.8438, 0.03344, 0.8396, 0.03251, 0.8391, 0.03241, 0.8389, 0.03242, 0.8398, 0.03257, 0.8391, 0.03241, 0.839, 0.03269, 0.8389, 0.03266, 0.8389, 0.03242, 0.8415, 0.03232, 0.8408, 0.03262, 0.8408, 0.03277, 0.8417, 0.03229, 0.8413, 0.03322, 0.842, 0.03325, 0.8422, 0.03339, 0.8412, 0.033, 0.8404, 0.03297, 0.8403, 0.03282, 0.8402, 0.03276, 0.8405, 0.03309, 0.8391, 0.03268, 0.8392, 0.03295, 0.8388, 0.03286, 0.8388, 0.03274, 0.8396, 0.03264, 0.8391, 0.03268, 0.8388, 0.03274, 0.8398, 0.03273, 0.8412, 0.03243, 0.8408, 0.03268, 0.8406, 0.03269, 0.8413, 0.03255, 0.8403, 0.03282, 0.8403, 0.03278, 0.8402, 0.03273, 0.8402, 0.03276, 0.8408, 0.03268, 0.8415, 0.03291, 0.8413, 0.03284, 0.8406, 0.03269, 0.84, 0.03279, 0.8404, 0.03272, 0.8406, 0.03269, 0.8398, 0.03273, 0.8413, 0.0326, 0.8415, 0.03232, 0.8417, 0.03229, 0.8413, 0.03255, 0.8404, 0.03272, 0.8401, 0.03264, 0.8402, 0.03273, 0.8406, 0.03269, 0.842, 0.03325, 0.8413, 0.03273, 0.8413, 0.03284, 0.8422, 0.03339, 0.8415, 0.03291, 0.8421, 0.03263, 0.8424, 0.03265, 0.8413, 0.03284, 0.8435, 0.03181, 0.8427, 0.03265, 0.8424, 0.03265, 0.8431, 0.03215, 0.8421, 0.03263, 0.8412, 0.03243, 0.8413, 0.03255, 0.8424, 0.03265, 0.8427, 0.03265, 0.8445, 0.03364, 0.8438, 0.03344, 0.8424, 0.03265, 0.8403, 0.03278, 0.8405, 0.03281, 0.8406, 0.03278, 0.8402, 0.03273, 0.8408, 0.03262, 0.8408, 0.03278, 0.8406, 0.03278, 0.8408, 0.03277, 0.8405, 0.03281, 0.8404, 0.03297, 0.8405, 0.03309, 0.8406, 0.03278, 0.8408, 0.03278, 0.8413, 0.0326, 0.8413, 0.03255, 0.8406, 0.03278, 0.839, 0.03269, 0.8395, 0.03273, 0.8396, 0.03268, 0.8389, 0.03266, 0.8401, 0.03264, 0.8398, 0.03267, 0.8396, 0.03268, 0.8402, 0.03273, 0.8395, 0.03273, 0.8396, 0.03251, 0.8398, 0.03257, 0.8396, 0.03268, 0.8398, 0.03267, 0.84, 0.03279, 0.8398, 0.03273, 0.8396, 0.03268, 0.8392, 0.03295, 0.8399, 0.03291, 0.8402, 0.03287, 0.8388, 0.03286, 0.8413, 0.03273, 0.8406, 0.03288, 0.8402, 0.03287, 0.8413, 0.03284, 0.8399, 0.03291, 0.8396, 0.03264, 0.8398, 0.03273, 0.8402, 0.03287, 0.8406, 0.03288, 0.8413, 0.03322, 0.8412, 0.033, 0.8402, 0.03287, 0.8391, 0.0328, 0.8396, 0.03278, 0.8398, 0.03273, 0.8388, 0.03274, 0.8407, 0.03275, 0.8411, 0.03259, 0.8413, 0.03255, 0.8406, 0.03269, 0.8401, 0.03276, 0.8401, 0.03269, 0.8402, 0.03276, 0.8402, 0.03273, 0.8411, 0.03285, 0.8405, 0.03258, 0.8406, 0.03269, 0.8413, 0.03284, 0.8429, 0.03218, 0.8417, 0.03216, 0.8417, 0.03229, 0.8431, 0.03215, 0.8424, 0.03354, 0.8434, 0.03334, 0.8438, 0.03344, 0.8422, 0.03339, 0.8401, 0.03269, 0.8399, 0.03258, 0.8398, 0.03257, 0.8402, 0.03276, 0.839, 0.03261, 0.8391, 0.0328, 0.8388, 0.03274, 0.8389, 0.03266, 0.8407, 0.03282, 0.8405, 0.03333, 0.8405, 0.03352, 0.8408, 0.03277, 0.8393, 0.0331, 0.8406, 0.03306, 0.8412, 0.033, 0.8389, 0.0329, 0.8405, 0.03333, 0.8405, 0.03316, 0.8405, 0.03309, 0.8405, 0.03352, 0.8392, 0.03277, 0.8393, 0.0331, 0.8389, 0.0329, 0.8388, 0.03286, 0.8405, 0.03258, 0.84, 0.03271, 0.8398, 0.03273, 0.8406, 0.03269, 0.8417, 0.03216, 0.8415, 0.03256, 0.8413, 0.03255, 0.8417, 0.03229, 0.8403, 0.03273, 0.8407, 0.03275, 0.8406, 0.03269, 0.8402, 0.03273, 0.8416, 0.03286, 0.8424, 0.03354, 0.8422, 0.03339, 0.8413, 0.03284, 0.8424, 0.03255, 0.8416, 0.03286, 0.8413, 0.03284, 0.8424, 0.03265, 0.8425, 0.03268, 0.8429, 0.03218, 0.8431, 0.03215, 0.8424, 0.03265, 0.8415, 0.03256, 0.8425, 0.03268, 0.8424, 0.03265, 0.8413, 0.03255, 0.8434, 0.03334, 0.8424, 0.03255, 0.8424, 0.03265, 0.8438, 0.03344, 0.8406, 0.03265, 0.8403, 0.03273, 0.8402, 0.03273, 0.8406, 0.03278, 0.8407, 0.03285, 0.8407, 0.03282, 0.8408, 0.03277, 0.8406, 0.03278, 0.8405, 0.03316, 0.8407, 0.03285, 0.8406, 0.03278, 0.8405, 0.03309, 0.8411, 0.03259, 0.8406, 0.03265, 0.8406, 0.03278, 0.8413, 0.03255, 0.8395, 0.03261, 0.839, 0.03261, 0.8389, 0.03266, 0.8396, 0.03268, 0.8397, 0.03272, 0.8401, 0.03276, 0.8402, 0.03273, 0.8396, 0.03268, 0.8399, 0.03258, 0.8397, 0.03272, 0.8396, 0.03268, 0.8398, 0.03257, 0.8396, 0.03278, 0.8395, 0.03261, 0.8396, 0.03268, 0.8398, 0.03273, 0.84, 0.03269, 0.8392, 0.03277, 0.8388, 0.03286, 0.8402, 0.03287, 0.8404, 0.03298, 0.8411, 0.03285, 0.8413, 0.03284, 0.8402, 0.03287, 0.84, 0.03271, 0.8404, 0.03298, 0.8402, 0.03287, 0.8398, 0.03273, 0.8406, 0.03306, 0.84, 0.03269, 0.8402, 0.03287, 0.8412, 0.033, 0.8372, 0.03365, 0.8335, 0.03283, 0.8367, 0.03224, 0.8382, 0.03257, 0.8377, 0.03269, 0.8385, 0.03277, 0.8384, 0.03309, 0.8371, 0.03304, 0.8372, 0.03365, 0.8372, 0.0335, 0.8369, 0.03284, 0.836, 0.03227, 0.8346, 0.03199, 0.8322, 0.03287, 0.8335, 0.03283, 0.8382, 0.03257, 0.8389, 0.03242, 0.8379, 0.03256, 0.8375, 0.03276, 0.8373, 0.03308, 0.8372, 0.0335, 0.8372, 0.03365, 0.8335, 0.03283, 0.8322, 0.03287, 0.8339, 0.03343, 0.8355, 0.03338, 0.8366, 0.03299, 0.8389, 0.0329, 0.8367, 0.03224, 0.8382, 0.03261, 0.8387, 0.03262, 0.8386, 0.0328, 0.8381, 0.03277, 0.8371, 0.03267, 0.8374, 0.03273, 0.837, 0.03274, 0.8367, 0.03258, 0.8353, 0.03251, 0.8361, 0.03283, 0.8353, 0.03351, 0.8343, 0.03332, 0.8593, 0.04812, 0.8597, 0.04837, 0.859, 0.04858, 0.8584, 0.04828, 0.836, 0.03214, 0.8363, 0.03253, 0.8353, 0.0326, 0.8349, 0.03206, 0.857, 0.04738, 0.8578, 0.04827, 0.856, 0.04932, 0.8536, 0.04846, 0.8601, 0.04866, 0.8602, 0.04851, 0.8602, 0.04849, 0.86, 0.04852, 0.8372, 0.03331, 0.8372, 0.03315, 0.837, 0.03288, 0.837, 0.03288, 0.8597, 0.04839, 0.8597, 0.0485, 0.8592, 0.04829, 0.859, 0.04803, 0.8609, 0.04821, 0.8614, 0.04811, 0.8615, 0.0484, 0.861, 0.04843, 0.8376, 0.03269, 0.8379, 0.03257, 0.838, 0.03271, 0.8376, 0.03276, 0.8604, 0.04834, 0.8607, 0.04837, 0.8605, 0.04849, 0.8601, 0.04841, 0.8608, 0.04834, 0.8614, 0.04838, 0.8613, 0.04865, 0.8606, 0.0486, 0.8372, 0.03258, 0.8377, 0.0327, 0.8373, 0.03295, 0.8367, 0.03282, 0.8592, 0.04841, 0.8599, 0.04856, 0.8592, 0.04892, 0.8585, 0.04894, 0.8308, 0.03276, 0.8322, 0.03287, 0.8346, 0.03199, 0.8342, 0.03168, 0.8333, 0.03362, 0.8339, 0.03343, 0.8322, 0.03287, 0.8308, 0.03276, 0.8381, 0.03251, 0.8379, 0.03256, 0.8389, 0.03242, 0.8386, 0.03241, 0.8386, 0.03241, 0.8389, 0.03242, 0.8389, 0.03266, 0.8387, 0.03269, 0.8362, 0.03232, 0.836, 0.03227, 0.8369, 0.03284, 0.8369, 0.03268, 0.8364, 0.03321, 0.8366, 0.03299, 0.8355, 0.03338, 0.8358, 0.03324, 0.8373, 0.03296, 0.8373, 0.03308, 0.8375, 0.03276, 0.8374, 0.03281, 0.8386, 0.03268, 0.8388, 0.03274, 0.8388, 0.03286, 0.8385, 0.03294, 0.8381, 0.03264, 0.8379, 0.03272, 0.8388, 0.03274, 0.8386, 0.03268, 0.8365, 0.03241, 0.8365, 0.03254, 0.8371, 0.03268, 0.8369, 0.03266, 0.8374, 0.03281, 0.8375, 0.03276, 0.8375, 0.03273, 0.8374, 0.03279, 0.8369, 0.03266, 0.8371, 0.03268, 0.8364, 0.03281, 0.8362, 0.03287, 0.8378, 0.03278, 0.8379, 0.03272, 0.8371, 0.03268, 0.8373, 0.03271, 0.8364, 0.03259, 0.8365, 0.03254, 0.836, 0.03227, 0.8362, 0.03232, 0.8373, 0.03271, 0.8371, 0.03268, 0.8375, 0.03273, 0.8376, 0.03264, 0.8358, 0.03324, 0.8355, 0.03338, 0.8364, 0.03281, 0.8364, 0.03271, 0.8362, 0.03287, 0.8364, 0.03281, 0.8353, 0.03258, 0.8356, 0.03258, 0.8342, 0.03168, 0.8346, 0.03199, 0.8353, 0.03258, 0.835, 0.03257, 0.8356, 0.03258, 0.8353, 0.03258, 0.8365, 0.03254, 0.8365, 0.03241, 0.835, 0.03257, 0.8353, 0.03258, 0.8339, 0.03343, 0.8333, 0.03362, 0.8374, 0.03279, 0.8375, 0.03273, 0.8371, 0.0328, 0.8372, 0.03282, 0.8369, 0.03268, 0.8369, 0.03284, 0.8371, 0.0328, 0.8369, 0.0328, 0.8372, 0.03282, 0.8371, 0.0328, 0.8373, 0.03308, 0.8373, 0.03296, 0.8369, 0.0328, 0.8371, 0.0328, 0.8365, 0.03254, 0.8364, 0.03259, 0.8387, 0.03269, 0.8389, 0.03266, 0.8381, 0.03268, 0.8382, 0.03273, 0.8376, 0.03264, 0.8375, 0.03273, 0.8381, 0.03268, 0.8379, 0.03266, 0.8382, 0.03273, 0.8381, 0.03268, 0.8379, 0.03256, 0.8381, 0.03251, 0.8379, 0.03266, 0.8381, 0.03268, 0.8379, 0.03272, 0.8378, 0.03278, 0.8385, 0.03294, 0.8388, 0.03286, 0.8375, 0.03286, 0.8378, 0.03289, 0.8364, 0.03271, 0.8364, 0.03281, 0.8375, 0.03286, 0.8371, 0.03286, 0.8378, 0.03289, 0.8375, 0.03286, 0.8379, 0.03272, 0.8381, 0.03264, 0.8371, 0.03286, 0.8375, 0.03286, 0.8366, 0.03299, 0.8364, 0.03321, 0.8386, 0.0328, 0.8388, 0.03274, 0.8379, 0.03272, 0.8381, 0.03277, 0.837, 0.03274, 0.8371, 0.03268, 0.8365, 0.03254, 0.8367, 0.03258, 0.8376, 0.03276, 0.8375, 0.03273, 0.8375, 0.03276, 0.8376, 0.03269, 0.8367, 0.03282, 0.8364, 0.03281, 0.8371, 0.03268, 0.8372, 0.03258, 0.8349, 0.03206, 0.8346, 0.03199, 0.836, 0.03227, 0.836, 0.03214, 0.8353, 0.03351, 0.8355, 0.03338, 0.8339, 0.03343, 0.8343, 0.03332, 0.8376, 0.03269, 0.8375, 0.03276, 0.8379, 0.03256, 0.8379, 0.03257, 0.8387, 0.03262, 0.8389, 0.03266, 0.8388, 0.03274, 0.8386, 0.0328, 0.837, 0.03288, 0.8369, 0.03284, 0.8372, 0.0335, 0.8372, 0.03331, 0.8384, 0.03309, 0.8389, 0.0329, 0.8366, 0.03299, 0.8371, 0.03304, 0.8372, 0.03331, 0.8372, 0.0335, 0.8373, 0.03308, 0.8372, 0.03315, 0.8385, 0.03277, 0.8388, 0.03286, 0.8389, 0.0329, 0.8384, 0.03309, 0.8372, 0.03258, 0.8371, 0.03268, 0.8379, 0.03272, 0.8377, 0.0327, 0.836, 0.03214, 0.836, 0.03227, 0.8365, 0.03254, 0.8363, 0.03253, 0.8374, 0.03273, 0.8375, 0.03273, 0.8371, 0.03268, 0.837, 0.03274, 0.8361, 0.03283, 0.8364, 0.03281, 0.8355, 0.03338, 0.8353, 0.03351, 0.8353, 0.03251, 0.8353, 0.03258, 0.8364, 0.03281, 0.8361, 0.03283, 0.8353, 0.0326, 0.8353, 0.03258, 0.8346, 0.03199, 0.8349, 0.03206, 0.8363, 0.03253, 0.8365, 0.03254, 0.8353, 0.03258, 0.8353, 0.0326, 0.8343, 0.03332, 0.8339, 0.03343, 0.8353, 0.03258, 0.8353, 0.03251, 0.8371, 0.03267, 0.8371, 0.0328, 0.8375, 0.03273, 0.8374, 0.03273, 0.837, 0.03288, 0.8371, 0.0328, 0.8369, 0.03284, 0.837, 0.03288, 0.8372, 0.03315, 0.8373, 0.03308, 0.8371, 0.0328, 0.837, 0.03288, 0.8367, 0.03258, 0.8365, 0.03254, 0.8371, 0.0328, 0.8371, 0.03267, 0.8382, 0.03261, 0.8381, 0.03268, 0.8389, 0.03266, 0.8387, 0.03262, 0.838, 0.03271, 0.8381, 0.03268, 0.8375, 0.03273, 0.8376, 0.03276, 0.8379, 0.03257, 0.8379, 0.03256, 0.8381, 0.03268, 0.838, 0.03271, 0.8381, 0.03277, 0.8379, 0.03272, 0.8381, 0.03268, 0.8382, 0.03261, 0.8377, 0.03269, 0.8375, 0.03286, 0.8388, 0.03286, 0.8385, 0.03277, 0.8373, 0.03295, 0.8375, 0.03286, 0.8364, 0.03281, 0.8367, 0.03282, 0.8377, 0.0327, 0.8379, 0.03272, 0.8375, 0.03286, 0.8373, 0.03295, 0.8371, 0.03304, 0.8366, 0.03299, 0.8375, 0.03286, 0.8377, 0.03269, 0.6997, 0.9313, 0.6997, 0.9313, 0.6997, 0.9313, 0.6997, 0.9313, 0.6997, 0.9313, 0.6997, 0.9313, 0.6997, 0.9313, 0.6997, 0.9313, 0.6997, 0.9313, 0.6997, 0.9313, 0.6997, 0.9313, 0.6997, 0.9313, 0.6997, 0.9313, 0.6997, 0.9313, 0.6997, 0.9313, 0.6997, 0.9313, 0.2093, 0.4088, 0.2093, 0.4088, 0.2093, 0.4088, 0.2093, 0.4088, 0.5999, 0.6453, 0.5999, 0.6453, 0.5999, 0.6453, 0.5999, 0.6453, 0.2093, 0.4088, 0.2093, 0.4088, 0.2093, 0.4088, 0.2093, 0.4088, 0.2093, 0.4088, 0.2093, 0.4088, 0.2093, 0.4088, 0.2093, 0.4088, 0.2093, 0.4088, 0.2093, 0.4088, 0.2093, 0.4088, 0.2093, 0.4088, 0.2093, 0.4088, 0.2093, 0.4088, 0.2093, 0.4088, 0.2093, 0.4088, 0.2093, 0.4088, 0.2093, 0.4088, 0.2093, 0.4088, 0.2093, 0.4088, 0.2093, 0.4088, 0.2093, 0.4088, 0.2093, 0.4088, 0.2093, 0.4088, 0.5999, 0.6454, 0.5999, 0.6454, 0.5999, 0.6454, 0.5999, 0.6454, 0.2093, 0.4088, 0.2093, 0.4088, 0.2093, 0.4088, 0.2093, 0.4088, 0.2093, 0.4088, 0.2093, 0.4088, 0.2093, 0.4087, 0.2093, 0.4087, 0.2093, 0.4087, 0.2093, 0.4087, 0.2093, 0.4087, 0.2093, 0.4087, 0.2093, 0.4088, 0.2093, 0.4088, 0.2093, 0.4088, 0.2093, 0.4088, 0.2093, 0.4088, 0.2093, 0.4088, 0.2093, 0.4088, 0.2093, 0.4088, 0.2093, 0.4088, 0.2093, 0.4088, 0.2093, 0.4088, 0.2093, 0.4088, 0.2093, 0.4088, 0.2093, 0.4088, 0.2093, 0.4088, 0.2093, 0.4088, 0.2093, 0.4088, 0.2093, 0.4088, 0.2093, 0.4088, 0.2093, 0.4088, 0.2093, 0.4088, 0.2093, 0.4088, 0.2093, 0.4088, 0.2093, 0.4088, 0.2093, 0.4088, 0.2093, 0.4088, 0.2093, 0.4088, 0.2093, 0.4088, 0.2093, 0.4088, 0.2093, 0.4088, 0.2093, 0.4088, 0.2093, 0.4088, 0.2091, 0.41, 0.2091, 0.41, 0.2091, 0.41, 0.2091, 0.41, 0.2093, 0.4088, 0.2093, 0.4088, 0.2093, 0.4088, 0.2093, 0.4088, 0.2093, 0.4087, 0.2093, 0.4087, 0.2093, 0.4087, 0.2093, 0.4087, 0.2093, 0.4088, 0.2093, 0.4088, 0.2093, 0.4088, 0.2093, 0.4088, 0.2091, 0.41, 0.2091, 0.41, 0.2091, 0.41, 0.2091, 0.41, 0.2093, 0.4088, 0.2093, 0.4088, 0.2093, 0.4088, 0.2093, 0.4088, 0.2093, 0.4088, 0.2093, 0.4088, 0.2093, 0.4088, 0.2093, 0.4088, 0.2091, 0.41, 0.2091, 0.41, 0.2091, 0.41, 0.2091, 0.41, 0.2093, 0.4088, 0.2093, 0.4088, 0.2093, 0.4088, 0.2093, 0.4088, 0.2093, 0.4088, 0.2093, 0.4088, 0.2093, 0.4088, 0.2093, 0.4088, 0.2093, 0.4088, 0.2093, 0.4088, 0.2093, 0.4088, 0.2093, 0.4088, 0.2093, 0.4088, 0.2093, 0.4088, 0.2093, 0.4088, 0.2093, 0.4088, 0.2091, 0.41, 0.2091, 0.41, 0.2091, 0.41, 0.2091, 0.41, 0.5999, 0.6454, 0.5999, 0.6454, 0.5999, 0.6454, 0.5999, 0.6454, 0.2091, 0.41, 0.2091, 0.41, 0.2091, 0.41, 0.2091, 0.41, 0.5998, 0.6454, 0.5998, 0.6454, 0.5998, 0.6454, 0.5998, 0.6454, 0.2093, 0.4088, 0.2093, 0.4088, 0.2093, 0.4088, 0.2093, 0.4088, 0.5998, 0.6454, 0.5998, 0.6454, 0.5998, 0.6454, 0.5998, 0.6454, 0.2093, 0.4088, 0.2093, 0.4088, 0.2093, 0.4088, 0.2093, 0.4088, 0.2093, 0.4088, 0.2093, 0.4088, 0.2093, 0.4088, 0.2093, 0.4088, 0.2093, 0.4088, 0.2093, 0.4088, 0.2093, 0.4088, 0.2093, 0.4088, 0.2093, 0.4088, 0.2093, 0.4088, 0.2093, 0.4088, 0.2093, 0.4088, 0.2093, 0.4088, 0.2093, 0.4088, 0.2093, 0.4088, 0.2093, 0.4088, 0.2093, 0.4088, 0.2093, 0.4088, 0.2093, 0.4088, 0.2093, 0.4088, 0.5999, 0.6453, 0.5999, 0.6453, 0.5999, 0.6453, 0.5999, 0.6453, 0.2093, 0.4088, 0.2093, 0.4088, 0.2093, 0.4088, 0.2093, 0.4088, 0.2093, 0.4088, 0.2093, 0.4088, 0.2093, 0.4088, 0.2093, 0.4088, 0.2093, 0.4088, 0.2093, 0.4088, 0.2093, 0.4088, 0.2093, 0.4088, 0.2093, 0.4087, 0.2093, 0.4087, 0.2093, 0.4088, 0.2093, 0.4088, 0.2093, 0.4087, 0.2093, 0.4087, 0.2093, 0.4088, 0.2093, 0.4088, 0.2093, 0.4088, 0.2093, 0.4088, 0.2093, 0.4088, 0.2093, 0.4088, 0.2093, 0.4088, 0.2093, 0.4088, 0.2093, 0.4088, 0.2093, 0.4088, 0.2093, 0.4088, 0.2093, 0.4088, 0.2093, 0.4088, 0.2093, 0.4088, 0.2093, 0.4088, 0.2093, 0.4088, 0.2093, 0.4088, 0.2093, 0.4088, 0.2093, 0.4088, 0.2093, 0.4088, 0.2093, 0.4088, 0.2093, 0.4088, 0.2093, 0.4088, 0.2093, 0.4088, 0.2093, 0.4088, 0.2093, 0.4088, 0.2091, 0.41, 0.2091, 0.41, 0.2091, 0.41, 0.2091, 0.41, 0.2093, 0.4088, 0.2093, 0.4088, 0.2093, 0.4088, 0.2093, 0.4088, 0.2093, 0.4088, 0.2093, 0.4088, 0.2093, 0.4088, 0.2093, 0.4088, 0.2093, 0.4088, 0.2093, 0.4088, 0.2093, 0.4088, 0.2093, 0.4088, 0.2091, 0.41, 0.2091, 0.41, 0.2091, 0.41, 0.2091, 0.41, 0.2093, 0.4088, 0.2093, 0.4088, 0.2093, 0.4088, 0.2093, 0.4088, 0.2093, 0.4088, 0.2093, 0.4088, 0.2093, 0.4088, 0.2093, 0.4088, 0.2091, 0.41, 0.2091, 0.41, 0.2091, 0.41, 0.2091, 0.41, 0.2093, 0.4088, 0.2093, 0.4088, 0.2093, 0.4088, 0.2093, 0.4088, 0.2093, 0.4088, 0.2093, 0.4088, 0.2093, 0.4088, 0.2093, 0.4088, 0.2093, 0.4088, 0.2093, 0.4088, 0.2093, 0.4088, 0.2093, 0.4088, 0.808, 0.23, 0.808, 0.23, 0.808, 0.23, 0.808, 0.23, 0.808, 0.23, 0.808, 0.23, 0.808, 0.23, 0.808, 0.23, 0.808, 0.23, 0.808, 0.23, 0.808, 0.23, 0.808, 0.23, 0.808, 0.23, 0.808, 0.23, 0.808, 0.23, 0.808, 0.23, 0.808, 0.23, 0.808, 0.23, 0.808, 0.23, 0.808, 0.23, 0.808, 0.23, 0.808, 0.23, 0.808, 0.23, 0.808, 0.23, 0.808, 0.23, 0.808, 0.23, 0.808, 0.23, 0.808, 0.23, 0.808, 0.23, 0.808, 0.23, 0.808, 0.23, 0.808, 0.23, 0.6998, 0.9321, 0.6998, 0.9321, 0.6998, 0.9321, 0.6998, 0.9321, 0.6998, 0.9321, 0.6998, 0.9321, 0.6998, 0.9321, 0.6998, 0.9321, 0.6998, 0.9321, 0.6998, 0.9321, 0.6998, 0.9321, 0.6998, 0.9321, 0.6998, 0.9321, 0.6998, 0.9321, 0.6998, 0.9321, 0.6998, 0.9321, 0.6998, 0.9321, 0.6998, 0.9321, 0.6998, 0.9321, 0.6998, 0.9321, 0.6998, 0.9321, 0.6998, 0.9321, 0.6998, 0.9321, 0.6998, 0.9321, 0.6998, 0.9321, 0.6998, 0.9321, 0.6998, 0.9321, 0.6998, 0.9321, 0.6998, 0.9321, 0.6998, 0.9321, 0.6998, 0.9321, 0.6998, 0.9321, 0.6998, 0.9321, 0.6998, 0.9321, 0.6998, 0.9321, 0.6998, 0.9321, 0.6998, 0.9321, 0.6998, 0.9321, 0.6998, 0.9321, 0.6998, 0.9321, 0.6998, 0.9321, 0.6998, 0.9321, 0.6998, 0.9321, 0.6998, 0.9321, 0.6998, 0.9321, 0.6998, 0.9321, 0.6998, 0.9321, 0.6998, 0.9321, 0.6998, 0.9321, 0.6998, 0.9321, 0.6998, 0.9321, 0.6998, 0.9321, 0.6998, 0.9321, 0.6998, 0.9321, 0.6998, 0.9321, 0.6998, 0.9321, 0.6998, 0.9321, 0.6998, 0.9321, 0.6998, 0.9321, 0.6998, 0.9321, 0.6998, 0.9321, 0.6998, 0.9321, 0.6998, 0.9321, 0.6998, 0.9321, 0.6467, 0.5567, 0.6467, 0.5567, 0.6467, 0.5567, 0.6467, 0.5567, 0.6467, 0.5567, 0.6467, 0.5567, 0.6467, 0.5567, 0.6467, 0.5567, 0.6467, 0.5567, 0.6467, 0.5567, 0.6467, 0.5567, 0.6467, 0.5567, 0.6467, 0.5567, 0.6467, 0.5567, 0.6467, 0.5567, 0.6467, 0.5567, 0.6466, 0.5567, 0.6466, 0.5567, 0.6466, 0.5567, 0.6466, 0.5567, 0.6467, 0.5567, 0.6467, 0.5567, 0.6467, 0.5567, 0.6467, 0.5567, 0.6467, 0.5567, 0.6467, 0.5567, 0.6467, 0.5567, 0.6467, 0.5567, 0.6466, 0.5567, 0.6466, 0.5567, 0.6466, 0.5567, 0.6466, 0.5567, 0.6467, 0.5567, 0.6467, 0.5567, 0.6467, 0.5567, 0.6466, 0.5567, 0.6466, 0.5567, 0.6467, 0.5567, 0.6467, 0.5567, 0.6466, 0.5567, 0.6467, 0.5567, 0.6467, 0.5567, 0.6467, 0.5567, 0.6467, 0.5567, 0.6467, 0.5567, 0.6467, 0.5567, 0.6467, 0.5567, 0.6467, 0.5567, 0.6467, 0.5567, 0.6467, 0.5567, 0.6467, 0.5567, 0.6467, 0.5567, 0.6467, 0.5567, 0.6467, 0.5567, 0.6467, 0.5567, 0.6467, 0.5567, 0.6467, 0.5567, 0.6467, 0.5567, 0.6467, 0.5567, 0.6467, 0.5567, 0.6467, 0.5567, 0.6467, 0.5567, 0.6467, 0.5567, 0.6467, 0.5567, 0.6998, 0.9321, 0.6998, 0.9321, 0.6998, 0.9321, 0.6998, 0.9321, 0.6998, 0.9321, 0.6998, 0.9321, 0.6998, 0.9321, 0.6998, 0.9321, 0.6998, 0.9321, 0.6998, 0.9321, 0.6998, 0.9321, 0.6998, 0.9321, 0.6998, 0.9321, 0.6998, 0.9321, 0.6998, 0.9321, 0.6998, 0.9321, 0.6998, 0.9321, 0.6998, 0.9321, 0.6998, 0.9321, 0.6998, 0.9321, 0.6998, 0.9321, 0.6998, 0.9321, 0.6998, 0.9321, 0.6998, 0.9321, 0.6998, 0.9321, 0.6998, 0.9321, 0.6998, 0.9321, 0.6998, 0.9321, 0.6998, 0.9321, 0.6998, 0.9321, 0.6998, 0.9321, 0.6998, 0.9321, 0.6998, 0.9321, 0.6998, 0.9321, 0.6998, 0.9321, 0.6998, 0.9321, 0.6998, 0.9321, 0.6998, 0.9321, 0.6998, 0.9321, 0.6998, 0.9321, 0.6998, 0.9321, 0.6998, 0.9321, 0.6998, 0.9321, 0.6998, 0.9321, 0.6998, 0.9321, 0.6998, 0.9321, 0.6998, 0.9321, 0.6998, 0.9321, 0.6998, 0.9321, 0.6998, 0.9321, 0.6998, 0.9321, 0.6998, 0.9321, 0.6998, 0.9321, 0.6998, 0.9321, 0.6998, 0.9321, 0.6998, 0.9321, 0.6998, 0.9321, 0.6998, 0.9321, 0.6998, 0.9321, 0.6998, 0.9321, 0.6998, 0.9321, 0.6998, 0.9321, 0.6998, 0.9321, 0.6998, 0.9321, 0.6525, 0.9737, 0.6525, 0.9737, 0.6525, 0.9737, 0.6525, 0.9737, 0.6525, 0.9737, 0.6525, 0.9737, 0.6525, 0.9737, 0.6525, 0.9737, 0.6525, 0.9737, 0.6525, 0.9737, 0.6525, 0.9737, 0.6525, 0.9737, 0.6525, 0.9737, 0.6525, 0.9737, 0.6525, 0.9737, 0.6525, 0.9737, 0.6525, 0.9737, 0.6525, 0.9737, 0.6525, 0.9737, 0.6525, 0.9737, 0.6525, 0.9737, 0.6525, 0.9737, 0.6525, 0.9737, 0.6525, 0.9737, 0.6525, 0.9737, 0.6525, 0.9737, 0.6525, 0.9737, 0.6525, 0.9737, 0.6525, 0.9737, 0.6525, 0.9737, 0.6525, 0.9737, 0.6525, 0.9737, 0.6525, 0.9737, 0.6525, 0.9737, 0.6525, 0.9737, 0.6525, 0.9737, 0.6525, 0.9737, 0.6525, 0.9737, 0.6525, 0.9737, 0.6525, 0.9737, 0.6525, 0.9737, 0.6525, 0.9737, 0.6525, 0.9737, 0.6525, 0.9737, 0.6525, 0.9737, 0.6525, 0.9737, 0.6525, 0.9737, 0.6525, 0.9737, 0.6525, 0.9737, 0.6525, 0.9737, 0.6525, 0.9737, 0.6525, 0.9737, 0.6525, 0.9737, 0.6525, 0.9737, 0.6525, 0.9737, 0.6525, 0.9737, 0.6525, 0.9737, 0.6525, 0.9737, 0.6525, 0.9737, 0.6525, 0.9737, 0.6525, 0.9737, 0.6525, 0.9737, 0.6525, 0.9737, 0.6525, 0.9737, 0.6525, 0.9737, 0.6525, 0.9737, 0.6525, 0.9737, 0.6525, 0.9737, 0.6525, 0.9737, 0.6525, 0.9737, 0.6525, 0.9737, 0.6525, 0.9737, 0.6525, 0.9737, 0.6525, 0.9737, 0.6525, 0.9737, 0.6525, 0.9737, 0.6525, 0.9737, 0.6525, 0.9737, 0.6525, 0.9737, 0.6525, 0.9737, 0.6525, 0.9737, 0.6525, 0.9737, 0.6525, 0.9737, 0.6525, 0.9737, 0.6525, 0.9737, 0.6525, 0.9737, 0.6525, 0.9737, 0.6525, 0.9737, 0.6525, 0.9737, 0.6525, 0.9737, 0.6525, 0.9737, 0.6525, 0.9737, 0.6525, 0.9737, 0.6525, 0.9737, 0.6525, 0.9737, 0.6525, 0.9737, 0.6525, 0.9737, 0.6525, 0.9737, 0.6525, 0.9737, 0.6525, 0.9737, 0.6525, 0.9737, 0.6525, 0.9737, 0.6525, 0.9737, 0.6525, 0.9737, 0.6525, 0.9737, 0.6525, 0.9737, 0.6525, 0.9737, 0.6525, 0.9737, 0.6525, 0.9737, 0.6525, 0.9737, 0.6525, 0.9737, 0.6525, 0.9737, 0.6525, 0.9737, 0.6525, 0.9737, 0.6525, 0.9737, 0.6525, 0.9737, 0.6525, 0.9737, 0.6525, 0.9737, 0.6525, 0.9737, 0.6525, 0.9737, 0.6525, 0.9737, 0.6525, 0.9737, 0.6525, 0.9737, 0.6525, 0.9737, 0.6525, 0.9737, 0.6525, 0.9737, 0.6525, 0.9737, 0.6525, 0.9737, 0.6525, 0.9737, 0.6525, 0.9737, 0.6525, 0.9737, 0.6525, 0.9737, 0.6525, 0.9737, 0.6525, 0.9737, 0.6525, 0.9737, 0.6525, 0.9737, 0.6525, 0.9737, 0.6525, 0.9737, 0.6525, 0.9737, 0.6525, 0.9737, 0.6525, 0.9737, 0.6525, 0.9737, 0.6525, 0.9737, 0.6525, 0.9737, 0.6525, 0.9737, 0.6525, 0.9737, 0.6525, 0.9737, 0.6525, 0.9737, 0.6525, 0.9737, 0.6525, 0.9737, 0.6525, 0.9737, 0.6525, 0.9737, 0.6525, 0.9737, 0.6525, 0.9737, 0.6525, 0.9737, 0.6525, 0.9737, 0.6525, 0.9737, 0.6525, 0.9737, 0.6525, 0.9737, 0.6525, 0.9737, 0.6525, 0.9737, 0.6525, 0.9737, 0.6525, 0.9737, 0.6525, 0.9737, 0.6525, 0.9737, 0.6525, 0.9737, 0.6525, 0.9737, 0.6525, 0.9737, 0.6525, 0.9737, 0.6525, 0.9737, 0.6525, 0.9737, 0.6525, 0.9737, 0.6525, 0.9737, 0.6525, 0.9737, 0.6525, 0.9737, 0.6525, 0.9737, 0.6525, 0.9737, 0.6525, 0.9737, 0.6525, 0.9737, 0.6525, 0.9737, 0.6525, 0.9737, 0.6525, 0.9737, 0.6525, 0.9737, 0.6525, 0.9737, 0.6525, 0.9737, 0.6525, 0.9737, 0.6525, 0.9737, 0.6525, 0.9737, 0.6525, 0.9737, 0.6525, 0.9737, 0.6525, 0.9737, 0.6525, 0.9737, 0.6525, 0.9737, 0.6525, 0.9737, 0.6525, 0.9737, 0.6525, 0.9737, 0.6525, 0.9737, 0.6525, 0.9737, 0.6525, 0.9737, 0.6525, 0.9737, 0.6525, 0.9737, 0.6525, 0.9737, 0.6525, 0.9737, 0.6525, 0.9737, 0.6525, 0.9737, 0.6525, 0.9737, 0.6525, 0.9737, 0.6525, 0.9737, 0.6525, 0.9737, 0.6525, 0.9737, 0.6525, 0.9737, 0.6525, 0.9737, 0.6525, 0.9737, 0.6525, 0.9737, 0.6525, 0.9737, 0.6525, 0.9737, 0.6525, 0.9737, 0.6525, 0.9737, 0.6525, 0.9737, 0.6525, 0.9737, 0.6525, 0.9737, 0.6525, 0.9737, 0.6525, 0.9737, 0.6525, 0.9737, 0.6525, 0.9737, 0.6525, 0.9737, 0.6525, 0.9737, 0.6525, 0.9737, 0.6525, 0.9737, 0.6525, 0.9737, 0.6525, 0.9737, 0.6525, 0.9737, 0.6525, 0.9737, 0.6525, 0.9737, 0.6525, 0.9737, 0.6525, 0.9737, 0.6525, 0.9737, 0.6525, 0.9737, 0.6525, 0.9737, 0.6525, 0.9737, 0.6525, 0.9737, 0.6525, 0.9737, 0.6525, 0.9737, 0.6525, 0.9737, 0.6525, 0.9737, 0.6525, 0.9737, 0.6525, 0.9737, 0.6525, 0.9737, 0.6525, 0.9737, 0.6525, 0.9737, 0.6525, 0.9737, 0.6525, 0.9737, 0.6525, 0.9737, 0.6525, 0.9737, 0.6525, 0.9737, 0.6525, 0.9737, 0.6998, 0.9321, 0.6998, 0.9321, 0.6998, 0.9321, 0.6998, 0.9321, 0.6998, 0.9321, 0.6998, 0.9321, 0.6998, 0.9321, 0.6998, 0.9321, 0.6998, 0.9321, 0.6998, 0.9321, 0.6998, 0.9321, 0.6998, 0.9321, 0.6998, 0.9321, 0.6998, 0.9321, 0.6998, 0.9321, 0.6998, 0.9321, 0.6998, 0.9321, 0.6998, 0.9321, 0.6998, 0.9321, 0.6998, 0.9321, 0.6998, 0.9321, 0.6998, 0.9321, 0.6998, 0.9321, 0.6998, 0.9321, 0.6998, 0.9321, 0.6998, 0.9321, 0.6998, 0.9321, 0.6998, 0.9321, 0.6998, 0.9321, 0.6998, 0.9321, 0.6998, 0.9321, 0.6998, 0.9321, 0.6998, 0.9321, 0.6998, 0.9321, 0.6998, 0.9321, 0.6998, 0.9321, 0.6998, 0.9321, 0.6998, 0.9321, 0.6998, 0.9321, 0.6998, 0.9321, 0.6998, 0.9321, 0.6998, 0.9321, 0.6998, 0.9321, 0.6998, 0.9321, 0.6998, 0.9321, 0.6998, 0.9321, 0.6998, 0.9321, 0.6998, 0.9321, 0.6998, 0.9321, 0.6998, 0.9321, 0.6998, 0.9321, 0.6998, 0.9321, 0.6998, 0.9321, 0.6998, 0.9321, 0.6998, 0.9321, 0.6998, 0.9321, 0.6998, 0.9321, 0.6998, 0.9321, 0.6998, 0.9321, 0.6998, 0.9321, 0.6998, 0.9321, 0.6998, 0.9321, 0.6998, 0.9321, 0.6998, 0.9321, 0.6467, 0.5567, 0.6467, 0.5567, 0.6467, 0.5567, 0.6467, 0.5567, 0.6467, 0.5567, 0.6467, 0.5567, 0.6467, 0.5567, 0.6467, 0.5567, 0.6467, 0.5567, 0.6467, 0.5567, 0.6467, 0.5567, 0.6467, 0.5567, 0.6467, 0.5567, 0.6467, 0.5567, 0.6467, 0.5567, 0.6467, 0.5567, 0.6466, 0.5567, 0.6466, 0.5567, 0.6466, 0.5567, 0.6466, 0.5567, 0.6467, 0.5567, 0.6467, 0.5567, 0.6467, 0.5567, 0.6467, 0.5567, 0.6467, 0.5567, 0.6467, 0.5567, 0.6467, 0.5567, 0.6467, 0.5567, 0.6466, 0.5567, 0.6466, 0.5567, 0.6466, 0.5567, 0.6466, 0.5567, 0.6467, 0.5567, 0.6466, 0.5567, 0.6467, 0.5567, 0.6467, 0.5567, 0.6466, 0.5567, 0.6466, 0.5567, 0.6467, 0.5567, 0.6467, 0.5567, 0.6467, 0.5567, 0.6467, 0.5567, 0.6467, 0.5567, 0.6467, 0.5567, 0.6467, 0.5567, 0.6467, 0.5567, 0.6467, 0.5567, 0.6467, 0.5567, 0.6467, 0.5567, 0.6467, 0.5567, 0.6467, 0.5567, 0.6467, 0.5567, 0.6467, 0.5567, 0.6467, 0.5567, 0.6467, 0.5567, 0.6467, 0.5567, 0.6467, 0.5567, 0.6467, 0.5567, 0.6467, 0.5567, 0.6467, 0.5567, 0.6467, 0.5567, 0.6467, 0.5567, 0.6467, 0.5567, 0.6467, 0.5567, 0.6998, 0.9321, 0.6998, 0.9321, 0.6998, 0.9321, 0.6998, 0.9321, 0.6998, 0.9321, 0.6998, 0.9321, 0.6998, 0.9321, 0.6998, 0.9321, 0.6998, 0.9321, 0.6998, 0.9321, 0.6998, 0.9321, 0.6998, 0.9321, 0.6998, 0.9321, 0.6998, 0.9321, 0.6998, 0.9321, 0.6998, 0.9321, 0.6998, 0.9321, 0.6998, 0.9321, 0.6998, 0.9321, 0.6998, 0.9321, 0.6998, 0.9321, 0.6998, 0.9321, 0.6998, 0.9321, 0.6998, 0.9321, 0.6998, 0.9321, 0.6998, 0.9321, 0.6998, 0.9321, 0.6998, 0.9321, 0.6998, 0.9321, 0.6998, 0.9321, 0.6998, 0.9321, 0.6998, 0.9321, 0.6998, 0.9321, 0.6998, 0.9321, 0.6998, 0.9321, 0.6998, 0.9321, 0.6998, 0.9321, 0.6998, 0.9321, 0.6998, 0.9321, 0.6998, 0.9321, 0.6998, 0.9321, 0.6998, 0.9321, 0.6998, 0.9321, 0.6998, 0.9321, 0.6998, 0.9321, 0.6998, 0.9321, 0.6998, 0.9321, 0.6998, 0.9321, 0.6998, 0.9321, 0.6998, 0.9321, 0.6998, 0.9321, 0.6998, 0.9321, 0.6998, 0.9321, 0.6998, 0.9321, 0.6998, 0.9321, 0.6998, 0.9321, 0.6998, 0.9321, 0.6998, 0.9321, 0.6998, 0.9321, 0.6998, 0.9321, 0.6998, 0.9321, 0.6998, 0.9321, 0.6998, 0.9321, 0.6998, 0.9321, 0.6525, 0.9737, 0.6525, 0.9737, 0.6525, 0.9737, 0.6525, 0.9737, 0.6525, 0.9737, 0.6525, 0.9737, 0.6525, 0.9737, 0.6525, 0.9737, 0.6525, 0.9737, 0.6525, 0.9737, 0.6525, 0.9737, 0.6525, 0.9737, 0.6525, 0.9737, 0.6525, 0.9737, 0.6525, 0.9737, 0.6525, 0.9737, 0.6525, 0.9737, 0.6525, 0.9737, 0.6525, 0.9737, 0.6525, 0.9737, 0.6525, 0.9737, 0.6525, 0.9737, 0.6525, 0.9737, 0.6525, 0.9737, 0.6525, 0.9737, 0.6525, 0.9737, 0.6525, 0.9737, 0.6525, 0.9737, 0.6525, 0.9737, 0.6525, 0.9737, 0.6525, 0.9737, 0.6525, 0.9737, 0.6525, 0.9737, 0.6525, 0.9737, 0.6525, 0.9737, 0.6525, 0.9737, 0.6525, 0.9737, 0.6525, 0.9737, 0.6525, 0.9737, 0.6525, 0.9737, 0.6525, 0.9737, 0.6525, 0.9737, 0.6525, 0.9737, 0.6525, 0.9737, 0.6525, 0.9737, 0.6525, 0.9737, 0.6525, 0.9737, 0.6525, 0.9737, 0.6525, 0.9737, 0.6525, 0.9737, 0.6525, 0.9737, 0.6525, 0.9737, 0.6525, 0.9737, 0.6525, 0.9737, 0.6525, 0.9737, 0.6525, 0.9737, 0.6525, 0.9737, 0.6525, 0.9737, 0.6525, 0.9737, 0.6525, 0.9737, 0.6525, 0.9737, 0.6525, 0.9737, 0.6525, 0.9737, 0.6525, 0.9737, 0.6525, 0.9737, 0.6525, 0.9737, 0.6525, 0.9737, 0.6525, 0.9737, 0.6525, 0.9737, 0.6525, 0.9737, 0.6525, 0.9737, 0.6525, 0.9737, 0.6525, 0.9737, 0.6525, 0.9737, 0.6525, 0.9737, 0.6525, 0.9737, 0.6525, 0.9737, 0.6525, 0.9737, 0.6525, 0.9737, 0.6525, 0.9737, 0.6525, 0.9737, 0.6525, 0.9737, 0.6525, 0.9737, 0.6525, 0.9737, 0.6525, 0.9737, 0.6525, 0.9737, 0.6525, 0.9737, 0.6525, 0.9737, 0.6525, 0.9737, 0.6525, 0.9737, 0.6525, 0.9737, 0.6525, 0.9737, 0.6525, 0.9737, 0.6525, 0.9737, 0.6525, 0.9737, 0.6525, 0.9737, 0.6525, 0.9737, 0.6525, 0.9737, 0.6525, 0.9737, 0.6525, 0.9737, 0.6525, 0.9737, 0.6525, 0.9737, 0.6525, 0.9737, 0.6525, 0.9737, 0.6525, 0.9737, 0.6525, 0.9737, 0.6525, 0.9737, 0.6525, 0.9737, 0.6525, 0.9737, 0.6525, 0.9737, 0.6525, 0.9737, 0.6525, 0.9737, 0.6525, 0.9737, 0.6525, 0.9737, 0.6525, 0.9737, 0.6525, 0.9737, 0.6525, 0.9737, 0.6525, 0.9737, 0.6525, 0.9737, 0.6525, 0.9737, 0.6525, 0.9737, 0.6525, 0.9737, 0.6525, 0.9737, 0.6525, 0.9737, 0.6525, 0.9737, 0.6525, 0.9737, 0.6525, 0.9737, 0.6525, 0.9737, 0.6525, 0.9737, 0.6525, 0.9737, 0.6525, 0.9737, 0.6525, 0.9737, 0.6525, 0.9737, 0.6525, 0.9737, 0.6525, 0.9737, 0.6525, 0.9737, 0.6525, 0.9737, 0.6525, 0.9737, 0.6525, 0.9737, 0.6525, 0.9737, 0.6525, 0.9737, 0.6525, 0.9737, 0.6525, 0.9737, 0.6525, 0.9737, 0.6525, 0.9737, 0.6525, 0.9737, 0.6525, 0.9737, 0.6525, 0.9737, 0.6525, 0.9737, 0.6525, 0.9737, 0.6525, 0.9737, 0.6525, 0.9737, 0.6525, 0.9737, 0.6525, 0.9737, 0.6525, 0.9737, 0.6525, 0.9737, 0.6525, 0.9737, 0.6525, 0.9737, 0.6525, 0.9737, 0.6525, 0.9737, 0.6525, 0.9737, 0.6525, 0.9737, 0.6525, 0.9737, 0.6525, 0.9737, 0.6525, 0.9737, 0.6525, 0.9737, 0.6525, 0.9737, 0.6525, 0.9737, 0.6525, 0.9737, 0.6525, 0.9737, 0.6525, 0.9737, 0.6525, 0.9737, 0.6525, 0.9737, 0.6525, 0.9737, 0.6525, 0.9737, 0.6525, 0.9737, 0.6525, 0.9737, 0.6525, 0.9737, 0.6525, 0.9737, 0.6525, 0.9737, 0.6525, 0.9737, 0.6525, 0.9737, 0.6525, 0.9737, 0.6525, 0.9737, 0.6525, 0.9737, 0.6525, 0.9737, 0.6525, 0.9737, 0.6525, 0.9737, 0.6525, 0.9737, 0.6525, 0.9737, 0.6525, 0.9737, 0.6525, 0.9737, 0.6525, 0.9737, 0.6525, 0.9737, 0.6525, 0.9737, 0.6525, 0.9737, 0.6525, 0.9737, 0.6525, 0.9737, 0.6525, 0.9737, 0.6525, 0.9737, 0.6525, 0.9737, 0.6525, 0.9737, 0.6525, 0.9737, 0.6525, 0.9737, 0.6525, 0.9737, 0.6525, 0.9737, 0.6525, 0.9737, 0.6525, 0.9737, 0.6525, 0.9737, 0.6525, 0.9737, 0.6525, 0.9737, 0.6525, 0.9737, 0.6525, 0.9737, 0.6525, 0.9737, 0.6525, 0.9737, 0.6525, 0.9737, 0.6525, 0.9737, 0.6525, 0.9737, 0.6525, 0.9737, 0.6525, 0.9737, 0.6525, 0.9737, 0.6525, 0.9737, 0.6525, 0.9737, 0.6525, 0.9737, 0.6525, 0.9737, 0.6525, 0.9737, 0.6525, 0.9737, 0.6525, 0.9737, 0.6525, 0.9737, 0.6525, 0.9737, 0.6525, 0.9737, 0.6525, 0.9737, 0.6525, 0.9737, 0.6525, 0.9737, 0.6525, 0.9737, 0.6525, 0.9737, 0.6525, 0.9737, 0.6525, 0.9737, 0.6525, 0.9737, 0.6525, 0.9737, 0.6525, 0.9737, 0.6525, 0.9737, 0.6525, 0.9737, 0.6525, 0.9737, 0.6525, 0.9737, 0.6525, 0.9737, 0.6525, 0.9737, 0.6525, 0.9737, 0.6525, 0.9737, 0.6525, 0.9737, 0.6525, 0.9737, 0.6525, 0.9737, 0.6525, 0.9737, 0.6525, 0.9737, 0.6525, 0.9737, 0.6525, 0.9737, 0.808, 0.23, 0.808, 0.23, 0.808, 0.23, 0.808, 0.23, 0.808, 0.23, 0.808, 0.23, 0.808, 0.23, 0.808, 0.23, 0.808, 0.23, 0.808, 0.23, 0.808, 0.23, 0.808, 0.23, 0.808, 0.23, 0.808, 0.23, 0.808, 0.23, 0.808, 0.23, 0.808, 0.23, 0.808, 0.23, 0.808, 0.23, 0.808, 0.23, 0.808, 0.23, 0.808, 0.23, 0.808, 0.23, 0.808, 0.23, 0.808, 0.23, 0.808, 0.23, 0.808, 0.23, 0.808, 0.23, 0.808, 0.23, 0.808, 0.23, 0.808, 0.23, 0.808, 0.23, 0.808, 0.23, 0.808, 0.23, 0.808, 0.23, 0.808, 0.23, 0.808, 0.23, 0.808, 0.23, 0.808, 0.23, 0.808, 0.23, 0.808, 0.23, 0.808, 0.23, 0.808, 0.23, 0.808, 0.23, 0.808, 0.23, 0.808, 0.23, 0.808, 0.23, 0.808, 0.23])
me_cube_001.materials.append(mat_material)
me_cube_001.use_remesh_preserve_volume = False
me_cube_001.use_remesh_preserve_attributes = False
me_cube_001.use_mirror_vertex_groups = False
me_cube_001.update()

# ---- objects
ob_cube_002 = bpy.data.objects.new('Cube.002', me_cube_002)
ob_cube_001 = bpy.data.objects.new('Cube.001', me_cube_001)
ob_lamp = bpy.data.objects.new('Lamp', light_lamp)
ob_camera = bpy.data.objects.new('Camera', cam_camera)

# ---- transforms, parenting, visibility, modifiers, constraints
ob_cube_002.location = (0.4128, -1.547, 7.953)
ob_cube_002.rotation_euler = (0.3528, -0.09954, 1.12)
ob_cube_002.scale = (-0.01347, -0.04862, 0.7612)
ob_cube_002.lock_rotations_4d = False
ob_cube_002.empty_display_type = 'ARROWS'
ob_cube_002.lineart.crease_threshold = 0.0
ob_cube_001.location = (0.0, 0.0, 4.26)
ob_cube_001.scale = (1.92, 1.92, 1.92)
ob_cube_001.lock_rotations_4d = False
ob_cube_001.empty_display_type = 'ARROWS'
ob_cube_001.lineart.crease_threshold = 0.0
ob_lamp.location = (4.076, 1.005, 5.904)
ob_lamp.rotation_euler = (0.6503, 0.05522, 1.866)
ob_lamp.lock_rotations_4d = False
ob_lamp.empty_display_type = 'ARROWS'
ob_lamp.color = (0.0, 0.0, 0.0, 0.0)
ob_lamp.lineart.crease_threshold = 0.0
ob_camera.location = (7.481, -6.508, 5.344)
ob_camera.rotation_euler = (1.109, 0.0, 0.8149)
ob_camera.lock_rotations_4d = False
ob_camera.empty_display_type = 'ARROWS'
ob_camera.color = (0.0, 0.0, 0.0, 0.0)
ob_camera.display_type = 'WIRE'
ob_camera.lineart.crease_threshold = 0.0

# ---- collection membership
col_collection_1.objects.link(ob_cube_002)
col_collection_1.objects.link(ob_cube_001)
col_collection_1.objects.link(ob_lamp)
col_collection_1.objects.link(ob_camera)

# ---- scene / render settings (as saved in the file)
scene.camera = ob_camera
scene.frame_start = 1; scene.frame_end = 250; scene.frame_set(1)
scene.render.engine = 'BLENDER_EEVEE_NEXT'
scene.render.resolution_percentage = 50
scene.render.dither_intensity = 0.0
scene.cycles.use_denoising = False
scene.cycles.samples = 128
scene.cycles.sampling_pattern = 'TABULATED_SOBOL'
scene.cycles.use_adaptive_sampling = False
scene.cycles.use_light_tree = False
scene.cycles.blur_glossy = 0.0
scene.cycles.sample_clamp_indirect = 0.0
scene.view_settings.view_transform = 'Standard'
bpy.context.view_layer.update()
